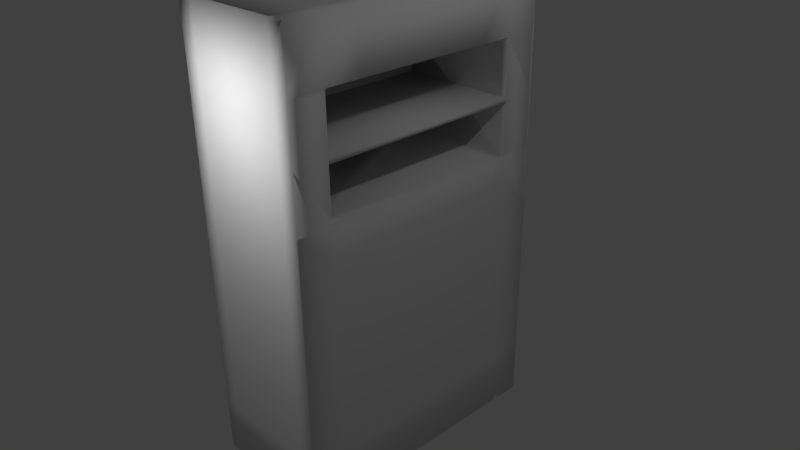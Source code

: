 # Source: cupboard.blend  (saved by Blender 2.70.0; exported with 4.5.12 LTS)
import bpy
from mathutils import Matrix  # noqa: F401  (used for matrix-valued properties, if any)

bpy.ops.wm.read_factory_settings(use_empty=True)
scene = bpy.context.scene
scene.name = 'Scene'

# ---- collections
col_collection_1 = bpy.data.collections.new('Collection 1'); scene.collection.children.link(col_collection_1)

# ---- world
world_world = bpy.data.worlds.new('World'); scene.world = world_world
world_world.color = (0.05088, 0.05088, 0.05088)
world_world.use_sun_shadow = False
world_world.sun_shadow_jitter_overblur = 0.0
world_world.cycles.sampling_method = 'MANUAL'
world_world.cycles.sample_map_resolution = 256

# ---- cameras
cam_camera = bpy.data.cameras.new('Camera')
cam_camera.clip_end = 100.0
cam_camera.lens = 35.0
cam_camera.sensor_width = 32.0
cam_camera.sensor_height = 18.0
cam_camera.ortho_scale = 7.314
cam_camera.dof.focus_distance = 0.0
cam_camera.dof.aperture_fstop = 128.0

# ---- lights
light_point_003 = bpy.data.lights.new('Point.003', 'POINT')
light_point_003.transmission_factor = 0.0
light_point_003.energy = 100.0
light_point_003.shadow_buffer_clip_start = 0.5
light_point_003.shadow_soft_size = 0.1
light_point_003.shadow_maximum_resolution = 0.006
light_point_003.use_absolute_resolution = True
light_point_003.cycles.use_multiple_importance_sampling = False
light_point_002 = bpy.data.lights.new('Point.002', 'POINT')
light_point_002.transmission_factor = 0.0
light_point_002.energy = 100.0
light_point_002.shadow_buffer_clip_start = 0.5
light_point_002.shadow_soft_size = 0.1
light_point_002.shadow_maximum_resolution = 0.006
light_point_002.use_absolute_resolution = True
light_point_002.cycles.use_multiple_importance_sampling = False
light_point_001 = bpy.data.lights.new('Point.001', 'POINT')
light_point_001.transmission_factor = 0.0
light_point_001.energy = 100.0
light_point_001.shadow_buffer_clip_start = 0.5
light_point_001.shadow_soft_size = 0.1
light_point_001.shadow_maximum_resolution = 0.006
light_point_001.use_absolute_resolution = True
light_point_001.cycles.use_multiple_importance_sampling = False
light_point = bpy.data.lights.new('Point', 'POINT')
light_point.transmission_factor = 0.0
light_point.energy = 100.0
light_point.shadow_buffer_clip_start = 0.5
light_point.shadow_soft_size = 0.1
light_point.shadow_maximum_resolution = 0.006
light_point.use_absolute_resolution = True
light_point.cycles.use_multiple_importance_sampling = False
light_lamp = bpy.data.lights.new('Lamp', 'POINT')
light_lamp.transmission_factor = 0.0
light_lamp.cutoff_distance = 30.0
light_lamp.energy = 100.0
light_lamp.shadow_buffer_clip_start = 1.001
light_lamp.shadow_soft_size = 0.1
light_lamp.shadow_maximum_resolution = 0.006
light_lamp.use_absolute_resolution = True
light_lamp.cycles.use_multiple_importance_sampling = False

# ---- meshes
me_cube_001 = bpy.data.meshes.new('Cube.001')
me_cube_001.from_pydata([(-1.0, -2.038, -3.334), (-1.0, 2.038, -3.334), (1.0, 2.038, -3.334), (1.0, -2.038, -3.334), (-1.0, -2.038, 3.334), (-1.0, 2.038, 3.334), (1.0, 2.038, 3.334), (1.0, -2.038, 3.334), (-1.0, -2.038, 0.0), (-1.0, 0.0, 3.334), (-1.0, 2.038, 0.0), (-1.0, 0.0, -3.334), (0.0, 2.038, 3.334), (1.0, 2.038, 0.0), (0.0, 2.038, -3.334), (1.0, 0.0, 3.334), (1.0, -2.038, 0.0), (1.0, 0.0, -3.334), (0.0, -2.038, 3.334), (0.0, -2.038, -3.334), (-1.0, 0.0, 0.0), (0.0, 2.038, 0.0), (1.0, 0.0, 0.0), (0.0, -2.038, 0.0), (0.0, 0.0, -3.334), (0.0, 0.0, 3.334), (-1.0, -2.038, 1.667), (-1.0, 1.019, 3.334), (-1.0, 2.038, -1.667), (-1.0, -1.019, -3.334), (0.5, 2.038, 3.334), (1.0, 2.038, -1.667), (-0.5, 2.038, -3.334), (1.0, -1.019, 3.334), (1.0, -2.038, -1.667), (1.0, 1.019, -3.334), (-0.5, -2.038, 3.334), (0.5, -2.038, -3.334), (-1.0, -2.038, -1.667), (-1.0, -1.019, 3.334), (-1.0, 2.038, 1.667), (-1.0, 1.019, -3.334), (-0.5, 2.038, 3.334), (1.0, 2.038, 1.667), (0.5, 2.038, -3.334), (1.0, 1.019, 3.334), (1.0, -2.038, 1.667), (1.0, -1.019, -3.334), (0.5, -2.038, 3.334), (-0.5, -2.038, -3.334), (-1.0, 0.0, -1.667), (-1.0, 0.0, 1.667), (-1.0, -1.019, 0.0), (-1.0, 1.019, 0.0), (0.0, 2.038, -1.667), (0.0, 2.038, 1.667), (-0.5, 2.038, 0.0), (0.5, 2.038, 0.0), (1.0, 0.0, -1.667), (1.0, 1.019, 0.0), (1.0, -1.019, 0.0), (0.0, -2.038, -1.667), (0.0, -2.038, 1.667), (0.5, -2.038, 0.0), (-0.5, -2.038, 0.0), (0.5, 0.0, -3.334), (-0.5, 0.0, -3.334), (0.0, -1.019, -3.334), (0.0, 1.019, -3.334), (-0.5, 0.0, 3.334), (0.5, 0.0, 3.334), (0.0, -1.019, 3.334), (0.0, 1.019, 3.334), (-1.0, 1.019, -1.667), (0.5, 2.038, -1.667), (1.0, -1.019, -1.667), (-0.5, -2.038, -1.667), (0.5, 1.019, -3.334), (-0.5, 1.019, 3.334), (-1.0, -1.019, -1.667), (-1.0, -1.019, 1.667), (-1.0, 1.019, 1.667), (-0.5, 2.038, -1.667), (-0.5, 2.038, 1.667), (0.5, 2.038, 1.667), (1.0, 1.019, -1.667), (0.5, -2.038, -1.667), (0.5, -2.038, 1.667), (-0.5, -2.038, 1.667), (0.5, -1.019, -3.334), (-0.5, -1.019, -3.334), (-0.5, 1.019, -3.334), (-0.5, -1.019, 3.334), (0.5, -1.019, 3.334), (0.5, 1.019, 3.334), (-1.0, -2.038, 2.501), (-1.0, 1.529, 3.334), (-1.0, 2.038, -2.501), (-1.0, -1.529, -3.334), (0.75, 2.038, 3.334), (1.0, 2.038, -2.501), (-0.75, 2.038, -3.334), (1.0, -1.529, 3.334), (1.0, -2.038, -2.501), (1.0, 1.529, -3.334), (-0.75, -2.038, 3.334), (0.75, -2.038, -3.334), (-1.0, -2.038, -2.501), (-1.0, -1.529, 3.334), (-1.0, 2.038, 2.501), (-1.0, 1.529, -3.334), (-0.75, 2.038, 3.334), (1.0, 2.038, 2.501), (0.75, 2.038, -3.334), (1.0, 1.529, 3.334), (1.0, -2.038, 2.501), (1.0, -1.529, -3.334), (0.75, -2.038, 3.334), (-0.75, -2.038, -3.334), (-1.0, 0.0, -2.501), (-1.0, 0.0, 2.501), (-1.0, -1.529, 0.0), (-1.0, 0.5096, 0.0), (0.0, 2.038, -2.501), (0.0, 2.038, 2.501), (-0.75, 2.038, 0.0), (0.25, 2.038, 0.0), (1.0, 0.0, -2.501), (1.0, 0.0, 2.501), (1.0, 1.529, 0.0), (1.0, -0.5096, 0.0), (0.0, -2.038, -2.501), (0.0, -2.038, 2.501), (0.75, -2.038, 0.0), (-0.25, -2.038, 0.0), (0.75, 0.0, -3.334), (-0.75, 0.0, -3.334), (0.0, -1.529, -3.334), (0.0, 0.5096, -3.334), (-0.75, 0.0, 3.334), (0.75, 0.0, 3.334), (0.0, -1.529, 3.334), (0.0, 0.5096, 3.334), (-1.0, -2.038, 0.8336), (-1.0, 0.5096, 3.334), (-1.0, 2.038, -0.8336), (-1.0, -0.5096, -3.334), (0.25, 2.038, 3.334), (1.0, 2.038, -0.8336), (-0.25, 2.038, -3.334), (1.0, -0.5096, 3.334), (1.0, -2.038, -0.8336), (1.0, 0.5096, -3.334), (-0.25, -2.038, 3.334), (0.25, -2.038, -3.334), (-1.0, -2.038, -0.8336), (-1.0, -0.5096, 3.334), (-1.0, 2.038, 0.8336), (-1.0, 0.5096, -3.334), (-0.25, 2.038, 3.334), (1.0, 2.038, 0.8336), (0.25, 2.038, -3.334), (1.0, 0.5096, 3.334), (1.0, -2.038, 0.8336), (1.0, -0.5096, -3.334), (0.25, -2.038, 3.334), (-0.25, -2.038, -3.334), (-1.0, 0.0, -0.8336), (-1.0, 0.0, 0.8336), (-1.0, -0.5096, 0.0), (-1.0, 1.529, 0.0), (0.0, 2.038, -0.8336), (0.0, 2.038, 0.8336), (-0.25, 2.038, 0.0), (0.75, 2.038, 0.0), (1.0, 0.0, -0.8336), (1.0, 0.0, 0.8336), (1.0, 0.5096, 0.0), (1.0, -1.529, 0.0), (0.0, -2.038, -0.8336), (0.0, -2.038, 0.8336), (0.25, -2.038, 0.0), (-0.75, -2.038, 0.0), (0.25, 0.0, -3.334), (-0.25, 0.0, -3.334), (0.0, -0.5096, -3.334), (0.0, 1.529, -3.334), (-0.25, 0.0, 3.334), (0.25, 0.0, 3.334), (0.0, -0.5096, 3.334), (0.0, 1.529, 3.334), (-1.0, 1.019, -2.501), (-1.0, 1.019, -0.8336), (-1.0, 0.5096, -1.667), (-1.0, 1.529, -1.667), (0.5, 2.038, -2.501), (0.5, 2.038, -0.8336), (0.25, 2.038, -1.667), (0.75, 2.038, -1.667), (1.0, -1.019, -2.501), (1.0, -1.019, -0.8336), (1.0, -0.5096, -1.667), (1.0, -1.529, -1.667), (-0.5, -2.038, -2.501), (-0.5, -2.038, -0.8336), (-0.25, -2.038, -1.667), (-0.75, -2.038, -1.667), (0.75, 1.019, -3.334), (0.25, 1.019, -3.334), (0.5, 0.5096, -3.334), (0.5, 1.529, -3.334), (-0.75, 1.019, 3.334), (-0.25, 1.019, 3.334), (-0.5, 0.5096, 3.334), (-0.5, 1.529, 3.334), (-1.0, -1.019, -2.501), (-1.0, -1.019, -0.8336), (-1.0, -1.529, -1.667), (-1.0, -0.5096, -1.667), (-1.0, -1.019, 0.8336), (-1.0, -1.019, 2.501), (-1.0, -1.529, 1.667), (-1.0, -0.5096, 1.667), (-1.0, 1.019, 0.8336), (-1.0, 1.019, 2.501), (-1.0, 0.5096, 1.667), (-1.0, 1.529, 1.667), (-0.5, 2.038, -2.501), (-0.5, 2.038, -0.8336), (-0.75, 2.038, -1.667), (-0.25, 2.038, -1.667), (-0.5, 2.038, 0.8336), (-0.5, 2.038, 2.501), (-0.75, 2.038, 1.667), (-0.25, 2.038, 1.667), (0.5, 2.038, 0.8336), (0.5, 2.038, 2.501), (0.25, 2.038, 1.667), (0.75, 2.038, 1.667), (1.0, 1.019, -2.501), (1.0, 1.019, -0.8336), (1.0, 1.529, -1.667), (1.0, 0.5096, -1.667), (1.0, 1.019, 0.8336), (1.0, 1.019, 2.501), (1.0, 1.529, 1.667), (1.0, -1.019, 0.8336), (1.0, -1.019, 2.501), (1.0, -1.529, 1.667), (0.5, -2.038, -2.501), (0.5, -2.038, -0.8336), (0.75, -2.038, -1.667), (0.25, -2.038, -1.667), (0.5, -2.038, 0.8336), (0.5, -2.038, 2.501), (0.75, -2.038, 1.667), (0.25, -2.038, 1.667), (-0.5, -2.038, 0.8336), (-0.5, -2.038, 2.501), (-0.25, -2.038, 1.667), (-0.75, -2.038, 1.667), (0.75, -1.019, -3.334), (0.25, -1.019, -3.334), (0.5, -1.529, -3.334), (0.5, -0.5096, -3.334), (-0.25, -1.019, -3.334), (-0.75, -1.019, -3.334), (-0.5, -1.529, -3.334), (-0.5, -0.5096, -3.334), (-0.25, 1.019, -3.334), (-0.75, 1.019, -3.334), (-0.5, 0.5096, -3.334), (-0.5, 1.529, -3.334), (-0.75, -1.019, 3.334), (-0.25, -1.019, 3.334), (-0.5, -1.529, 3.334), (-0.5, -0.5096, 3.334), (0.25, -1.019, 3.334), (0.75, -1.019, 3.334), (0.5, -1.529, 3.334), (0.5, -0.5096, 3.334), (0.25, 1.019, 3.334), (0.75, 1.019, 3.334), (0.5, 0.5096, 3.334), (0.5, 1.529, 3.334), (-1.0, 1.529, -2.501), (0.75, 2.038, -2.501), (1.0, -1.529, -2.501), (-0.75, -2.038, -2.501), (0.75, 1.529, -3.334), (-0.75, 1.529, 3.334), (-1.0, -0.5096, -2.501), (-1.0, -0.5096, 0.8336), (-1.0, 1.529, 0.8336), (-0.25, 2.038, -2.501), (-0.25, 2.038, 0.8336), (0.75, 2.038, 0.8336), (1.0, 0.5096, -2.501), (1.0, 0.5096, 0.8336), (1.0, -1.529, 0.8336), (0.25, -2.038, -2.501), (0.25, -2.038, 0.8336), (-0.75, -2.038, 0.8336), (0.75, -0.5096, -3.334), (-0.25, -0.5096, -3.334), (-0.25, 1.529, -3.334), (-0.75, -0.5096, 3.334), (0.25, -0.5096, 3.334), (0.25, 1.529, 3.334), (-1.0, 0.5096, -2.501), (-1.0, 0.5096, -0.8336), (-1.0, 1.529, -0.8336), (0.25, 2.038, -2.501), (0.25, 2.038, -0.8336), (0.75, 2.038, -0.8336), (1.0, -0.5096, -2.501), (1.0, -0.5096, -0.8336), (1.0, -1.529, -0.8336), (-0.25, -2.038, -2.501), (-0.25, -2.038, -0.8336), (-0.75, -2.038, -0.8336), (0.75, 0.5096, -3.334), (0.25, 0.5096, -3.334), (0.25, 1.529, -3.334), (-0.75, 0.5096, 3.334), (-0.25, 0.5096, 3.334), (-0.25, 1.529, 3.334), (-1.0, -1.529, -2.501), (-1.0, -1.529, -0.8336), (-1.0, -0.5096, -0.8336), (-1.0, -1.529, 0.8336), (-1.0, -1.529, 2.501), (-1.0, -0.5096, 2.501), (-1.0, 0.5096, 0.8336), (-1.0, 0.5096, 2.501), (-1.0, 1.529, 2.501), (-0.75, 2.038, -2.501), (-0.75, 2.038, -0.8336), (-0.25, 2.038, -0.8336), (-0.75, 2.038, 0.8336), (-0.75, 2.038, 2.501), (-0.25, 2.038, 2.501), (0.25, 2.038, 0.8336), (0.25, 2.038, 2.501), (0.75, 2.038, 2.501), (1.0, 1.529, -2.501), (1.0, 1.529, -0.8336), (1.0, 0.5096, -0.8336), (1.0, 1.529, 0.8336), (1.0, 1.529, 2.501), (1.0, 0.5096, 2.501), (1.0, -0.5096, 0.8336), (1.0, -0.5096, 2.501), (1.0, -1.529, 2.501), (0.75, -2.038, -2.501), (0.75, -2.038, -0.8336), (0.25, -2.038, -0.8336), (0.75, -2.038, 0.8336), (0.75, -2.038, 2.501), (0.25, -2.038, 2.501), (-0.25, -2.038, 0.8336), (-0.25, -2.038, 2.501), (-0.75, -2.038, 2.501), (0.75, -1.529, -3.334), (0.25, -1.529, -3.334), (0.25, -0.5096, -3.334), (-0.25, -1.529, -3.334), (-0.75, -1.529, -3.334), (-0.75, -0.5096, -3.334), (-0.25, 0.5096, -3.334), (-0.75, 0.5096, -3.334), (-0.75, 1.529, -3.334), (-0.75, -1.529, 3.334), (-0.25, -1.529, 3.334), (-0.25, -0.5096, 3.334), (0.25, -1.529, 3.334), (0.75, -1.529, 3.334), (0.75, -0.5096, 3.334), (0.25, 0.5096, 3.334), (0.75, 0.5096, 3.334), (0.75, 1.529, 3.334), (-1.0, 1.529, 1.25), (-1.0, 1.529, 2.084), (1.0, 1.529, 1.25), (1.0, 1.529, 2.084), (0.0, 1.529, 0.8336), (0.0, 1.529, 2.501), (-1.0, 1.529, 1.459), (-1.0, 1.529, 1.876), (1.0, 1.529, 1.459), (1.0, 1.529, 1.876), (0.5, 1.529, 0.8336), (0.5, 1.529, 2.501), (-1.0, 1.529, 1.042), (-1.0, 1.529, 2.292), (1.0, 1.529, 1.042), (1.0, 1.529, 2.292), (-0.5, 1.529, 0.8336), (-0.5, 1.529, 2.501), (-1.0, 1.529, 1.563), (1.0, -1.529, 1.25), (-1.0, -1.529, 1.25), (-1.0, -1.529, 2.084), (-1.0, 1.529, 1.771), (1.0, 1.529, 1.563), (1.0, 1.529, 1.771), (1.0, -1.529, 2.084), (0.75, 1.529, 0.8336), (0.75, 1.529, 2.501), (0.0, -1.529, 2.501), (0.0, -1.529, 0.8336), (-1.0, 1.529, 0.9378), (-1.0, 1.529, 2.397), (1.0, 1.529, 0.9378), (1.0, 1.529, 2.397), (-0.75, 1.529, 0.8336), (-0.75, 1.529, 2.501), (-1.0, 1.529, 1.355), (-1.0, 1.529, 1.98), (1.0, 1.529, 1.355), (1.0, 1.529, 1.98), (0.25, 1.529, 0.8336), (0.25, 1.529, 2.501), (-1.0, 1.529, 1.146), (-1.0, 1.529, 2.188), (1.0, 1.529, 1.146), (1.0, 1.529, 2.188), (-0.25, 1.529, 0.8336), (-0.25, 1.529, 2.501), (-1.0, 1.529, 1.615), (1.0, -1.529, 1.459), (-1.0, -1.529, 1.459), (-1.0, -1.529, 1.876), (-1.0, 1.529, 1.719), (1.0, 1.529, 1.615), (1.0, 1.529, 1.719), (1.0, -1.529, 1.876), (0.875, 1.529, 0.8336), (0.875, 1.529, 2.501), (0.5, -1.529, 2.501), (-0.5, -1.529, 0.8336), (-1.0, 1.529, 0.8857), (-1.0, 1.529, 2.449), (1.0, 1.529, 0.8857), (1.0, 1.529, 2.449), (-0.875, 1.529, 0.8336), (-0.875, 1.529, 2.501), (-1.0, 1.529, 1.303), (-1.0, 1.529, 2.032), (1.0, 1.529, 1.303), (1.0, 1.529, 2.032), (0.125, 1.529, 0.8336), (0.125, 1.529, 2.501), (-1.0, 1.529, 1.198), (-1.0, 1.529, 2.136), (1.0, 1.529, 1.198), (1.0, 1.529, 2.136), (-0.125, 1.529, 0.8336), (-0.125, 1.529, 2.501), (-1.0, 1.529, 1.511), (1.0, -1.529, 1.042), (-1.0, -1.529, 1.042), (-1.0, -1.529, 2.292), (-1.0, 1.529, 1.824), (1.0, 1.529, 1.511), (1.0, 1.529, 1.824), (1.0, -1.529, 2.292), (0.625, 1.529, 0.8336), (0.625, 1.529, 2.501), (-0.5, -1.529, 2.501), (0.5, -1.529, 0.8336), (-1.0, 1.529, 0.9899), (-1.0, 1.529, 2.345), (1.0, 1.529, 0.9899), (1.0, 1.529, 2.345), (-0.625, 1.529, 0.8336), (-0.625, 1.529, 2.501), (-1.0, 1.529, 1.407), (-1.0, 1.529, 1.928), (1.0, 1.529, 1.407), (1.0, 1.529, 1.928), (0.375, 1.529, 0.8336), (0.375, 1.529, 2.501), (-1.0, 1.529, 1.094), (-1.0, 1.529, 2.24), (1.0, 1.529, 1.094), (1.0, 1.529, 2.24), (-0.375, 1.529, 0.8336), (-0.375, 1.529, 2.501), (-1.0, 1.529, 1.641), (1.0, -1.529, 1.563), (-1.0, -1.529, 1.563), (-1.0, -1.529, 1.771), (-1.0, 1.529, 1.693), (1.0, 1.529, 1.641), (1.0, 1.529, 1.693), (1.0, -1.529, 1.771), (0.9375, 1.529, 0.8336), (0.9375, 1.529, 2.501), (0.75, -1.529, 2.501), (-0.75, -1.529, 0.8336), (-1.0, 1.529, 0.8597), (-1.0, 1.529, 2.475), (1.0, 1.529, 0.8597), (1.0, 1.529, 2.475), (-0.9375, 1.529, 0.8336), (-0.9375, 1.529, 2.501), (-1.0, 1.529, 1.276), (-1.0, 1.529, 2.058), (1.0, 1.529, 1.276), (1.0, 1.529, 2.058), (0.0625, 1.529, 0.8336), (0.0625, 1.529, 2.501), (-1.0, 1.529, 1.224), (-1.0, 1.529, 2.11), (1.0, 1.529, 1.224), (1.0, 1.529, 2.11), (-0.0625, 1.529, 0.8336), (-0.0625, 1.529, 2.501), (-1.0, 1.529, 1.485), (1.0, -1.529, 0.9378), (-1.0, -1.529, 0.9378), (-1.0, -1.529, 2.397), (-1.0, 1.529, 1.85), (1.0, 1.529, 1.485), (1.0, 1.529, 1.85), (1.0, -1.529, 2.397), (0.5625, 1.529, 0.8336), (0.5625, 1.529, 2.501), (-0.75, -1.529, 2.501), (0.75, -1.529, 0.8336), (-1.0, 1.529, 1.016), (-1.0, 1.529, 2.319), (1.0, 1.529, 1.016), (1.0, 1.529, 2.319), (-0.5625, 1.529, 0.8336), (-0.5625, 1.529, 2.501), (-1.0, 1.529, 1.433), (-1.0, 1.529, 1.902), (1.0, 1.529, 1.433), (1.0, 1.529, 1.902), (0.4375, 1.529, 0.8336), (0.4375, 1.529, 2.501), (-1.0, 1.529, 1.068), (-1.0, 1.529, 2.266), (1.0, 1.529, 1.068), (1.0, 1.529, 2.266), (-0.4375, 1.529, 0.8336), (-0.4375, 1.529, 2.501), (-1.0, 1.529, 1.589), (1.0, -1.529, 1.355), (-1.0, -1.529, 1.355), (-1.0, -1.529, 1.98), (-1.0, 1.529, 1.745), (1.0, 1.529, 1.589), (1.0, 1.529, 1.745), (1.0, -1.529, 1.98), (0.8125, 1.529, 0.8336), (0.8125, 1.529, 2.501), (0.25, -1.529, 2.501), (-0.25, -1.529, 0.8336), (-1.0, 1.529, 0.9118), (-1.0, 1.529, 2.423), (1.0, 1.529, 0.9118), (1.0, 1.529, 2.423), (-0.8125, 1.529, 0.8336), (-0.8125, 1.529, 2.501), (-1.0, 1.529, 1.329), (-1.0, 1.529, 2.006), (1.0, 1.529, 1.329), (1.0, 1.529, 2.006), (0.1875, 1.529, 0.8336), (0.1875, 1.529, 2.501), (-1.0, 1.529, 1.172), (-1.0, 1.529, 2.162), (1.0, 1.529, 1.172), (1.0, 1.529, 2.162), (-0.1875, 1.529, 0.8336), (-0.1875, 1.529, 2.501), (-1.0, 1.529, 1.537), (1.0, -1.529, 1.146), (-1.0, -1.529, 1.146), (-1.0, -1.529, 2.188), (-1.0, 1.529, 1.797), (1.0, 1.529, 1.537), (1.0, 1.529, 1.797), (1.0, -1.529, 2.188), (0.6875, 1.529, 0.8336), (0.6875, 1.529, 2.501), (-0.25, -1.529, 2.501), (0.25, -1.529, 0.8336), (-1.0, 1.529, 0.9639), (-1.0, 1.529, 2.371), (1.0, 1.529, 0.9639), (1.0, 1.529, 2.371), (-0.6875, 1.529, 0.8336), (-0.6875, 1.529, 2.501), (-1.0, 1.529, 1.381), (-1.0, 1.529, 1.954), (1.0, 1.529, 1.381), (1.0, 1.529, 1.954), (0.3125, 1.529, 0.8336), (0.3125, 1.529, 2.501), (-1.0, 1.529, 1.12), (-1.0, 1.529, 2.214), (1.0, 1.529, 1.12), (1.0, 1.529, 2.214), (-0.3125, 1.529, 0.8336), (-0.3125, 1.529, 2.501), (-0.7524, -1.529, 1.615), (-0.7524, 1.523, 1.615), (1.001, 1.523, 1.615), (1.008, -1.52, 1.615), (-0.7524, -1.53, 1.683), (-0.8129, 1.523, 1.683), (1.002, 1.523, 1.683), (1.007, -1.52, 1.683), (1.0, -0.2548, 0.0), (1.0, 0.0, 0.4168), (1.0, 0.2548, 0.0), (1.0, 1.019, 0.4168), (1.0, -1.019, 0.4168), (1.0, 1.274, 0.0), (1.0, -0.7643, 0.0), (1.0, 0.7643, 0.0), (1.0, -1.274, 0.0), (1.0, 0.5096, 0.4168), (1.0, 0.7643, 0.8336), (1.0, 0.2548, 0.8336), (1.0, -1.529, 0.4168), (1.0, -1.274, 0.8336), (1.0, 1.529, 0.4168), (1.0, 1.274, 0.8336), (1.0, -0.5096, 0.4168), (1.0, -0.2548, 0.8336), (1.0, -0.7643, 0.8336), (-0.7524, -0.003, 1.615), (0.1243, 1.523, 1.615), (1.004, 0.001763, 1.615), (0.1277, -1.524, 1.615), (1.0, 0.2548, 0.4168), (1.0, 1.274, 0.4168), (1.0, -0.7643, 0.4168), (1.0, 0.7643, 0.4168), (1.0, -1.274, 0.4168), (1.0, -0.2548, 0.4168), (0.126, -0.0006185, 1.615)], [], [(285, 97, 1, 110), (286, 100, 2, 113), (287, 103, 3, 116), (288, 107, 0, 118), (289, 113, 2, 104), (290, 111, 5, 96), (291, 119, 11, 146), (292, 168, 20, 169), (293, 157, 10, 170), (294, 123, 14, 149), (295, 172, 21, 173), (296, 160, 13, 174), (297, 127, 17, 152), (640, 618, 22, 619), (299, 163, 16, 178, 629), (300, 131, 19, 154), (301, 180, 23, 181), (302, 143, 8, 182), (303, 135, 17, 164), (304, 184, 24, 185), (305, 149, 14, 186), (306, 139, 9, 156), (307, 188, 25, 189), (308, 147, 12, 190), (309, 191, 41, 158), (310, 192, 73, 193), (311, 145, 28, 194), (312, 195, 44, 161), (313, 196, 74, 197), (314, 148, 31, 198), (315, 199, 47, 164), (316, 200, 75, 201), (317, 151, 34, 202), (318, 203, 49, 166), (319, 204, 76, 205), (320, 155, 38, 206), (321, 207, 35, 152), (322, 208, 77, 209), (323, 161, 44, 210), (324, 211, 27, 144), (325, 212, 78, 213), (326, 159, 42, 214), (327, 215, 29, 98), (328, 216, 79, 217), (329, 167, 50, 218), (330, 219, 52, 121), (331, 220, 80, 221, 492, 432, 552, 402, 582, 462, 522), (332, 120, 51, 222), (333, 223, 53, 122), (334, 224, 81, 225), (335, 109, 40, 226, 493, 433, 553, 403, 583, 463, 523, 388, 538, 478, 598, 418, 568, 448, 508, 382, 514, 454, 574, 424, 604, 484, 544, 394, 532, 472, 592, 412, 562, 442, 502), (336, 227, 32, 101), (337, 228, 82, 229), (338, 171, 54, 230), (339, 231, 56, 125), (340, 232, 83, 233), (341, 124, 55, 234), (342, 235, 57, 126), (343, 236, 84, 237), (344, 112, 43, 238), (345, 239, 35, 104), (346, 240, 85, 241), (347, 175, 58, 242), (641, 620, 59, 622), (642, 621, 60, 623), (353, 115, 46, 248, 496, 436, 556, 406, 586, 466, 526), (354, 249, 37, 106), (355, 250, 86, 251), (356, 179, 61, 252), (357, 253, 63, 133), (358, 254, 87, 255), (359, 132, 62, 256), (360, 257, 64, 134), (361, 258, 88, 259), (362, 95, 26, 260), (363, 261, 47, 116), (364, 262, 89, 263), (365, 183, 65, 264), (366, 265, 67, 137), (367, 266, 90, 267), (368, 136, 66, 268), (369, 269, 68, 138), (370, 270, 91, 271), (371, 101, 32, 272), (372, 273, 39, 108), (373, 274, 92, 275), (374, 187, 69, 276), (375, 277, 71, 141), (376, 278, 93, 279), (377, 140, 70, 280), (378, 281, 72, 142), (379, 282, 94, 283), (380, 99, 30, 284), (191, 285, 110, 41), (73, 194, 285, 191), (194, 28, 97, 285), (195, 286, 113, 44), (74, 198, 286, 195), (198, 31, 100, 286), (199, 287, 116, 47), (75, 202, 287, 199), (202, 34, 103, 287), (203, 288, 118, 49), (76, 206, 288, 203), (206, 38, 107, 288), (207, 289, 104, 35), (77, 210, 289, 207), (210, 44, 113, 289), (211, 290, 96, 27), (78, 214, 290, 211), (214, 42, 111, 290), (215, 291, 146, 29), (79, 218, 291, 215), (218, 50, 119, 291), (219, 292, 169, 52), (80, 222, 292, 219), (222, 51, 168, 292), (223, 293, 170, 53), (81, 226, 489, 429, 549, 399, 579, 459, 519, 387, 537, 477, 597, 417, 567, 447, 507, 381, 513, 453, 573, 423, 603, 483, 543, 393, 531, 471, 591, 411, 561, 441, 501, 293, 223), (226, 40, 157, 293, 501, 441, 561, 411, 591, 471, 531, 393, 543, 483, 603, 423, 573, 453, 513, 381, 507, 447, 567, 417, 597, 477, 537, 387, 519, 459, 579, 399, 549, 429, 489), (227, 294, 149, 32), (82, 230, 294, 227), (230, 54, 123, 294), (231, 295, 173, 56), (83, 234, 295, 231), (234, 55, 172, 295), (235, 296, 174, 57), (84, 238, 296, 235), (238, 43, 160, 296), (239, 297, 152, 35), (85, 242, 297, 239), (242, 58, 127, 297), (643, 626, 177, 624), (644, 629, 178, 625), (248, 46, 163, 299, 520, 460, 580, 400, 550, 430, 490), (249, 300, 154, 37), (86, 252, 300, 249), (252, 61, 131, 300), (253, 301, 181, 63), (87, 256, 301, 253), (256, 62, 180, 301), (257, 302, 182, 64), (88, 260, 302, 257), (260, 26, 143, 302), (261, 303, 164, 47), (89, 264, 303, 261), (264, 65, 135, 303), (265, 304, 185, 67), (90, 268, 304, 265), (268, 66, 184, 304), (269, 305, 186, 68), (91, 272, 305, 269), (272, 32, 149, 305), (273, 306, 156, 39), (92, 276, 306, 273), (276, 69, 139, 306), (277, 307, 189, 71), (93, 280, 307, 277), (280, 70, 188, 307), (281, 308, 190, 72), (94, 284, 308, 281), (284, 30, 147, 308), (119, 309, 158, 11), (50, 193, 309, 119), (193, 73, 191, 309), (167, 310, 193, 50), (20, 122, 310, 167), (122, 53, 192, 310), (192, 311, 194, 73), (53, 170, 311, 192), (170, 10, 145, 311), (123, 312, 161, 14), (54, 197, 312, 123), (197, 74, 195, 312), (171, 313, 197, 54), (21, 126, 313, 171), (126, 57, 196, 313), (196, 314, 198, 74), (57, 174, 314, 196), (174, 13, 148, 314), (127, 315, 164, 17), (58, 201, 315, 127), (201, 75, 199, 315), (175, 316, 201, 58), (22, 617, 130, 316, 175), (130, 623, 60, 200, 316), (200, 317, 202, 75), (60, 625, 178, 317, 200), (178, 16, 151, 317), (131, 318, 166, 19), (61, 205, 318, 131), (205, 76, 203, 318), (179, 319, 205, 61), (23, 134, 319, 179), (134, 64, 204, 319), (204, 320, 206, 76), (64, 182, 320, 204), (182, 8, 155, 320), (135, 321, 152, 17), (65, 209, 321, 135), (209, 77, 207, 321), (183, 322, 209, 65), (24, 138, 322, 183), (138, 68, 208, 322), (208, 323, 210, 77), (68, 186, 323, 208), (186, 14, 161, 323), (139, 324, 144, 9), (69, 213, 324, 139), (213, 78, 211, 324), (187, 325, 213, 69), (25, 142, 325, 187), (142, 72, 212, 325), (212, 326, 214, 78), (72, 190, 326, 212), (190, 12, 159, 326), (107, 327, 98, 0), (38, 217, 327, 107), (217, 79, 215, 327), (155, 328, 217, 38), (8, 121, 328, 155), (121, 52, 216, 328), (216, 329, 218, 79), (52, 169, 329, 216), (169, 20, 167, 329), (143, 330, 121, 8), (26, 221, 491, 431, 551, 401, 581, 461, 521, 330, 143), (221, 80, 219, 330, 521, 461, 581, 401, 551, 431, 491), (95, 331, 522, 462, 582, 402, 552, 432, 492, 221, 26), (4, 108, 331, 95), (108, 39, 220, 331), (220, 332, 222, 80), (39, 156, 332, 220), (156, 9, 120, 332), (168, 333, 122, 20), (51, 225, 333, 168), (225, 81, 223, 333), (120, 334, 225, 51), (9, 144, 334, 120), (144, 27, 224, 334), (224, 335, 502, 442, 562, 412, 592, 472, 532, 394, 544, 484, 604, 424, 574, 454, 514, 382, 508, 448, 568, 418, 598, 478, 538, 388, 523, 463, 583, 403, 553, 433, 493, 226, 81), (27, 96, 335, 224), (96, 5, 109, 335), (97, 336, 101, 1), (28, 229, 336, 97), (229, 82, 227, 336), (145, 337, 229, 28), (10, 125, 337, 145), (125, 56, 228, 337), (228, 338, 230, 82), (56, 173, 338, 228), (173, 21, 171, 338), (157, 339, 125, 10), (40, 233, 339, 157), (233, 83, 231, 339), (109, 340, 233, 40), (5, 111, 340, 109), (111, 42, 232, 340), (232, 341, 234, 83), (42, 159, 341, 232), (159, 12, 124, 341), (172, 342, 126, 21), (55, 237, 342, 172), (237, 84, 235, 342), (124, 343, 237, 55), (12, 147, 343, 124), (147, 30, 236, 343), (236, 344, 238, 84), (30, 99, 344, 236), (99, 6, 112, 344), (100, 345, 104, 2), (31, 241, 345, 100), (241, 85, 239, 345), (148, 346, 241, 31), (13, 129, 346, 148), (129, 622, 59, 240, 346), (240, 347, 242, 85), (59, 624, 177, 347, 240), (177, 619, 22, 175, 347), (160, 348, 631, 129, 13), (43, 245, 494, 434, 554, 404, 584, 464, 524, 389, 539, 479, 599, 419, 569, 449, 509, 383, 515, 455, 575, 425, 605, 485, 545, 395, 533, 473, 593, 413, 563, 443, 503, 348, 160), (112, 349, 504, 444, 564, 414, 594, 474, 534, 396, 546, 486, 606, 426, 576, 456, 516, 384, 510, 450, 570, 420, 600, 480, 540, 390, 525, 465, 585, 405, 555, 435, 495, 245, 43), (6, 114, 349, 112), (114, 45, 244, 349), (45, 162, 350, 244), (162, 15, 128, 350), (645, 633, 130, 617), (15, 150, 352, 128), (150, 33, 247, 352), (33, 102, 353, 247), (102, 7, 115, 353), (103, 354, 106, 3), (34, 251, 354, 103), (251, 86, 249, 354), (151, 355, 251, 34), (16, 133, 355, 151), (133, 63, 250, 355), (250, 356, 252, 86), (63, 181, 356, 250), (181, 23, 179, 356), (163, 357, 133, 16), (46, 255, 357, 163), (255, 87, 253, 357), (115, 358, 255, 46), (7, 117, 358, 115), (117, 48, 254, 358), (254, 359, 256, 87), (48, 165, 359, 254), (165, 18, 132, 359), (180, 360, 134, 23), (62, 259, 360, 180), (259, 88, 257, 360), (132, 361, 259, 62), (18, 153, 361, 132), (153, 36, 258, 361), (258, 362, 260, 88), (36, 105, 362, 258), (105, 4, 95, 362), (106, 363, 116, 3), (37, 263, 363, 106), (263, 89, 261, 363), (154, 364, 263, 37), (19, 137, 364, 154), (137, 67, 262, 364), (262, 365, 264, 89), (67, 185, 365, 262), (185, 24, 183, 365), (166, 366, 137, 19), (49, 267, 366, 166), (267, 90, 265, 366), (118, 367, 267, 49), (0, 98, 367, 118), (98, 29, 266, 367), (266, 368, 268, 90), (29, 146, 368, 266), (146, 11, 136, 368), (184, 369, 138, 24), (66, 271, 369, 184), (271, 91, 269, 369), (136, 370, 271, 66), (11, 158, 370, 136), (158, 41, 270, 370), (270, 371, 272, 91), (41, 110, 371, 270), (110, 1, 101, 371), (105, 372, 108, 4), (36, 275, 372, 105), (275, 92, 273, 372), (153, 373, 275, 36), (18, 141, 373, 153), (141, 71, 274, 373), (274, 374, 276, 92), (71, 189, 374, 274), (189, 25, 187, 374), (165, 375, 141, 18), (48, 279, 375, 165), (279, 93, 277, 375), (117, 376, 279, 48), (7, 102, 376, 117), (102, 33, 278, 376), (278, 377, 280, 93), (33, 150, 377, 278), (150, 15, 140, 377), (188, 378, 142, 25), (70, 283, 378, 188), (283, 94, 281, 378), (140, 379, 283, 70), (15, 162, 379, 140), (162, 45, 282, 379), (282, 380, 284, 94), (45, 114, 380, 282), (114, 6, 99, 380), (293, 505, 445, 565, 415, 595, 475, 535, 397, 547, 487, 607, 427, 577, 457, 517, 385, 511, 451, 571, 421, 601, 481, 541, 391, 527, 467, 587, 407, 557, 437, 497, 348, 503, 443, 563, 413, 593, 473, 533, 395, 545, 485, 605, 425, 575, 455, 515, 383, 509, 449, 569, 419, 599, 479, 539, 389, 524, 464, 584, 404, 554, 434, 494, 245, 495, 435, 555, 405, 585, 465, 525, 390, 540, 480, 600, 420, 570, 450, 510, 384, 516, 456, 576, 426, 606, 486, 546, 396, 534, 474, 594, 414, 564, 444, 504, 349, 498, 438, 558, 408, 588, 468, 528, 392, 542, 482, 602, 422, 572, 452, 512, 386, 518, 458, 578, 428, 608, 488, 548, 398, 536, 476, 596, 416, 566, 446, 506, 335, 502, 442, 562, 412, 592, 472, 532, 394, 544, 484, 604, 424, 574, 454, 514, 382, 508, 448, 568, 418, 598, 478, 538, 388, 523, 463, 583, 403, 553, 433, 493, 226, 489, 429, 549, 399, 579, 459, 519, 387, 537, 477, 597, 417, 567, 447, 507, 381, 513, 453, 573, 423, 603, 483, 543, 393, 531, 471, 591, 411, 561, 441, 501), (220, 332, 120, 334, 224, 335, 506, 446, 566, 416, 596, 476, 536, 398, 548, 488, 608, 428, 578, 458, 518, 386, 512, 452, 572, 422, 602, 482, 542, 392, 528, 468, 588, 408, 558, 438, 498, 349, 244, 350, 128, 352, 247, 353, 499, 439, 559, 409, 589, 469, 529, 331), (299, 530, 470, 590, 410, 560, 440, 500, 330, 521, 461, 581, 401, 551, 431, 491, 221, 492, 432, 552, 402, 582, 462, 522, 331, 529, 469, 589, 409, 559, 439, 499, 353, 526, 466, 586, 406, 556, 436, 496, 248, 490, 430, 550, 400, 580, 460, 520), (168, 292, 219, 330, 500, 440, 560, 410, 590, 470, 530, 299, 630, 246, 635, 351, 634, 176, 628, 298, 627, 243, 632, 348, 497, 437, 557, 407, 587, 467, 527, 391, 541, 481, 601, 421, 571, 451, 511, 385, 517, 457, 577, 427, 607, 487, 547, 397, 535, 475, 595, 415, 565, 445, 505, 293, 223, 333), (565, 566, 529, 500), (614, 615, 611, 637, 610), (613, 614, 610, 636, 609), (615, 616, 612, 638, 611), (616, 613, 609, 639, 612), (646, 637, 611, 638), (616, 615, 614, 613), (626, 640, 619, 177), (298, 628, 640, 626), (628, 176, 618, 640), (631, 641, 622, 129), (348, 632, 641, 631), (632, 243, 620, 641), (633, 642, 623, 130), (351, 635, 642, 633), (635, 246, 621, 642), (620, 643, 624, 59), (243, 627, 643, 620), (627, 298, 626, 643), (621, 644, 625, 60), (246, 630, 644, 621), (630, 299, 629, 644), (618, 645, 617, 22), (176, 634, 645, 618), (634, 351, 633, 645), (639, 646, 638, 612), (609, 636, 646, 639), (636, 610, 637, 646)])
me_cube_001.polygons.foreach_set('use_smooth', [True] * 404)
_uv = me_cube_001.uv_layers.new(name='UVMap')
_uv.uv.foreach_set('vector', [0.8021, 0.5051, 0.9907, 0.5056, 0.9895, 1.006, 0.8008, 1.006, 0.3346, 0.5049, 0.2408, 0.5049, 0.2411, 1.002, 0.3348, 1.002, 0.6976, 0.5074, 0.6974, 0.295, 0.8125, 0.2946, 0.8127, 0.507, 0.3327, 0.5045, 0.2384, 0.5047, 0.2387, 0.9882, 0.333, 0.988, 0.8989, 0.8713, 0.9926, 0.8713, 0.9926, 0.9958, 0.8989, 0.9958, 0.8988, 0.2483, 0.8988, -0.003349, 0.9931, -0.003348, 0.9931, 0.2483, 0.4309, 0.4959, 0.2456, 0.4966, 0.2477, 0.993, 0.4329, 0.9923, 0.4243, 0.4999, 0.2331, 0.4999, 0.2331, 0.9896, 0.4243, 0.9896, 0.8041, 0.4999, 0.9926, 0.4999, 0.9926, 0.9874, 0.8041, 0.9874, 0.7095, 0.5047, 0.6158, 0.5047, 0.616, 1.001, 0.7097, 1.001, 0.5224, 0.4926, 0.6172, 0.4926, 0.6172, 0.9926, 0.5224, 0.9926, 0.9014, 0.4926, 0.9961, 0.4926, 0.9961, 0.9926, 0.9014, 0.9926, 0.07988, 0.2004, 0.006168, 0.2004, 0.006168, 0.0005977, 0.07988, 0.0005975, 0.04302, 0.8995, 0.006168, 0.8995, 0.006168, 0.7996, 0.04302, 0.7996, 0.2372, 0.509, 0.237, 0.2966, 0.3521, 0.2962, 0.3523, 0.5086, 0.2947, 0.5088, 0.7098, 0.5037, 0.6155, 0.5039, 0.6159, 0.9874, 0.7102, 0.9872, 0.7093, 0.5141, 0.6144, 0.5144, 0.6149, 1.017, 0.7099, 1.016, 0.3296, 0.5153, 0.2346, 0.5157, 0.2352, 1.018, 0.3301, 1.018, 0.5239, 0.8713, 0.6176, 0.8713, 0.6176, 0.9958, 0.5239, 0.9958, 0.5239, 0.3734, 0.6176, 0.3734, 0.6176, 0.4979, 0.5239, 0.4979, 0.8989, 0.3734, 0.9926, 0.3734, 0.9926, 0.4979, 0.8989, 0.4979, 0.3279, 0.7435, 0.3284, 0.991, 0.2328, 0.9912, 0.2323, 0.7436, 0.7106, 0.7428, 0.7111, 0.9903, 0.6155, 0.9905, 0.615, 0.7429, 0.5217, 0.2483, 0.5217, -0.003353, 0.616, -0.003352, 0.616, 0.2483, 0.4247, 0.5043, 0.6134, 0.5047, 0.6121, 1.005, 0.4235, 1.005, 0.4273, 0.4967, 0.6177, 0.4961, 0.6172, 0.0005385, 0.4268, 0.001116, 0.8081, 0.4955, 0.9986, 0.495, 0.998, -0.0006174, 0.8076, -3.916e-05, 0.522, 0.5048, 0.4283, 0.5048, 0.4286, 1.002, 0.5223, 1.001, 0.5189, 0.4947, 0.4247, 0.4941, 0.4216, -0.0181, 0.5158, -0.01754, 0.3306, 0.4936, 0.2365, 0.493, 0.2333, -0.01923, 0.3275, -0.01867, 0.1528, 0.2, 0.07711, 0.2, 0.07711, 6.068e-05, 0.1528, 6.068e-05, 0.1528, 0.6, 0.07711, 0.6, 0.07711, 0.4, 0.1528, 0.4, 0.4674, 0.5082, 0.4672, 0.2958, 0.5823, 0.2954, 0.5825, 0.5078, 0.5213, 0.5041, 0.427, 0.5043, 0.4273, 0.9878, 0.5216, 0.9876, 0.5178, 0.5002, 0.4222, 0.5002, 0.4222, 0.01127, 0.5178, 0.01127, 0.3267, 0.5002, 0.2311, 0.5002, 0.2311, 0.01127, 0.3267, 0.01127, 0.7114, 0.8713, 0.8051, 0.8713, 0.8051, 0.9958, 0.7114, 0.9958, 0.7114, 0.6223, 0.8051, 0.6223, 0.8051, 0.7468, 0.7114, 0.7468, 0.8989, 0.6223, 0.9926, 0.6223, 0.9926, 0.7468, 0.8989, 0.7468, 0.8988, 0.7517, 0.8988, 0.5, 0.9931, 0.5, 0.9931, 0.7517, 0.7103, 0.7517, 0.7103, 0.5, 0.8045, 0.5, 0.8045, 0.7517, 0.7103, 0.2483, 0.7103, -0.003351, 0.8045, -0.00335, 0.8045, 0.2483, 0.8013, 0.4946, 0.6161, 0.4953, 0.6182, 0.9916, 0.8034, 0.991, 0.8103, 0.499, 0.6199, 0.499, 0.6199, 0.004844, 0.8103, 0.004844, 0.4295, 0.499, 0.2391, 0.499, 0.2391, 0.004844, 0.4295, 0.004844, 0.8068, 0.4999, 0.6155, 0.4999, 0.6155, 0.9896, 0.8068, 0.9896, 0.8096, 0.4962, 0.6183, 0.4962, 0.6183, 0.001324, 0.8096, 0.001328, 0.8096, 0.06319, 0.8096, 0.125, 0.8096, 0.1869, 0.8096, 0.2488, 0.8096, 0.3106, 0.8096, 0.3725, 0.8096, 0.4344, 0.427, 0.4962, 0.2357, 0.4962, 0.2357, 0.001318, 0.427, 0.001321, 0.427, 0.4999, 0.6155, 0.4999, 0.6155, 0.9874, 0.427, 0.9874, 0.4261, 0.4999, 0.6155, 0.4999, 0.6155, 0.007395, 0.4261, 0.007394, 0.8049, 0.4999, 0.9943, 0.4999, 0.9943, 0.007396, 0.8049, 0.007396, 0.8049, 0.02279, 0.8049, 0.03818, 0.8049, 0.05357, 0.8049, 0.06896, 0.8049, 0.08435, 0.8049, 0.09974, 0.8049, 0.1151, 0.8049, 0.1305, 0.8049, 0.1459, 0.8049, 0.1613, 0.8049, 0.1767, 0.8049, 0.1921, 0.8049, 0.2075, 0.8049, 0.2229, 0.8049, 0.2383, 0.8049, 0.2537, 0.8049, 0.269, 0.8049, 0.2844, 0.8049, 0.2998, 0.8049, 0.3152, 0.8049, 0.3306, 0.8049, 0.346, 0.8049, 0.3614, 0.8049, 0.3768, 0.8049, 0.3922, 0.8049, 0.4076, 0.8049, 0.423, 0.8049, 0.4384, 0.8049, 0.4537, 0.8049, 0.4691, 0.8049, 0.4845, 0.8969, 0.5046, 0.8032, 0.5047, 0.8035, 1.001, 0.8972, 1.001, 0.8954, 0.497, 0.8013, 0.4964, 0.7982, -0.01585, 0.8923, -0.01529, 0.7072, 0.4958, 0.613, 0.4953, 0.6099, -0.01698, 0.704, -0.01642, 0.333, 0.4926, 0.4277, 0.4926, 0.4277, 0.9926, 0.333, 0.9926, 0.3337, 0.5021, 0.4282, 0.5021, 0.4282, 0.007482, 0.3337, 0.007481, 0.5227, 0.5021, 0.6172, 0.5021, 0.6172, 0.007484, 0.5227, 0.007483, 0.7119, 0.4926, 0.8067, 0.4926, 0.8067, 0.9926, 0.7119, 0.9926, 0.7117, 0.5021, 0.8062, 0.5021, 0.8062, 0.007487, 0.7117, 0.007486, 0.9006, 0.5021, 0.9951, 0.5021, 0.9951, 0.00749, 0.9006, 0.007489, 0.2273, 0.2004, 0.1536, 0.2004, 0.1536, 0.0005971, 0.2273, 0.0005968, 0.2273, 0.5999, 0.1536, 0.5999, 0.1536, 0.4001, 0.2273, 0.4001, 0.07988, 0.5999, 0.006168, 0.5999, 0.006168, 0.4001, 0.07988, 0.4001, 0.1904, 0.8995, 0.1536, 0.8995, 0.1536, 0.7996, 0.1904, 0.7996, 0.1149, 0.9, 0.07711, 0.9, 0.07711, 0.8, 0.1149, 0.8, 0.6665, 0.3349, 0.6664, 0.6889, 0.4745, 0.6886, 0.4747, 0.3347, 0.4987, 0.3347, 0.5227, 0.3347, 0.5466, 0.3348, 0.5706, 0.3348, 0.5946, 0.3348, 0.6186, 0.3349, 0.6426, 0.3349, 0.8984, 0.5034, 0.8041, 0.5036, 0.8045, 0.987, 0.8987, 0.9868, 0.9, 0.5002, 0.8045, 0.5002, 0.8045, 0.01127, 0.9, 0.01127, 0.7089, 0.5002, 0.6134, 0.5002, 0.6134, 0.01127, 0.7089, 0.01127, 0.8992, 0.5134, 0.8043, 0.5137, 0.8048, 1.016, 0.8998, 1.016, 0.8984, 0.4999, 0.8044, 0.4999, 0.8044, 0.008312, 0.8984, 0.008312, 0.7104, 0.4999, 0.6165, 0.4999, 0.6165, 0.008311, 0.7104, 0.008311, 0.5194, 0.5147, 0.4245, 0.515, 0.425, 1.017, 0.52, 1.017, 0.5225, 0.4999, 0.4285, 0.4999, 0.4285, 0.00831, 0.5225, 0.008311, 0.3345, 0.4999, 0.2405, 0.4999, 0.2405, 0.008309, 0.3345, 0.00831, 0.3364, 0.8713, 0.4302, 0.8713, 0.4302, 0.9958, 0.3364, 0.9958, 0.3364, 0.6223, 0.4302, 0.6223, 0.4302, 0.7468, 0.3364, 0.7468, 0.5239, 0.6223, 0.6176, 0.6223, 0.6176, 0.7468, 0.5239, 0.7468, 0.3364, 0.3734, 0.4302, 0.3734, 0.4302, 0.4979, 0.3364, 0.4979, 0.3364, 0.1244, 0.4302, 0.1244, 0.4302, 0.2489, 0.3364, 0.2489, 0.5239, 0.1244, 0.6176, 0.1244, 0.6176, 0.2489, 0.5239, 0.2489, 0.7114, 0.3734, 0.8051, 0.3734, 0.8051, 0.4979, 0.7114, 0.4979, 0.7114, 0.1244, 0.8051, 0.1244, 0.8051, 0.2489, 0.7114, 0.2489, 0.8989, 0.1244, 0.9926, 0.1244, 0.9926, 0.2489, 0.8989, 0.2489, 0.3269, 0.2483, 0.3274, 0.4959, 0.2318, 0.4961, 0.2313, 0.2485, 0.5183, 0.248, 0.5188, 0.4955, 0.4231, 0.4957, 0.4226, 0.2481, 0.5193, 0.7431, 0.5198, 0.9907, 0.4241, 0.9909, 0.4236, 0.7433, 0.7096, 0.2476, 0.7101, 0.4952, 0.6145, 0.4954, 0.6139, 0.2478, 0.901, 0.2473, 0.9015, 0.4948, 0.8058, 0.495, 0.8053, 0.2474, 0.902, 0.7424, 0.9025, 0.99, 0.8068, 0.9902, 0.8063, 0.7426, 0.5217, 0.7517, 0.5217, 0.5, 0.616, 0.5, 0.616, 0.7517, 0.3331, 0.7517, 0.3331, 0.5, 0.4274, 0.5, 0.4274, 0.7517, 0.3331, 0.2483, 0.3331, -0.003354, 0.4274, -0.003354, 0.4274, 0.2483, 0.6134, 0.5047, 0.8021, 0.5051, 0.8008, 1.006, 0.6121, 1.005, 0.6146, 0.004222, 0.8033, 0.004632, 0.8021, 0.5051, 0.6134, 0.5047, 0.8033, 0.004632, 0.992, 0.005043, 0.9907, 0.5056, 0.8021, 0.5051, 0.4283, 0.5048, 0.3346, 0.5049, 0.3348, 1.002, 0.4286, 1.002, 0.428, 0.008129, 0.3343, 0.008171, 0.3346, 0.5049, 0.4283, 0.5048, 0.3343, 0.008171, 0.2406, 0.008214, 0.2408, 0.5049, 0.3346, 0.5049, 0.07711, 0.2, 0.001478, 0.2, 0.001478, 6.056e-05, 0.07711, 6.068e-05, 0.07711, 0.4, 0.001478, 0.4, 0.001478, 0.2, 0.07711, 0.2, 0.5825, 0.5078, 0.5823, 0.2954, 0.6974, 0.295, 0.6976, 0.5074, 0.427, 0.5043, 0.3327, 0.5045, 0.333, 0.988, 0.4273, 0.9878, 0.4266, 0.02088, 0.3323, 0.02108, 0.3327, 0.5045, 0.427, 0.5043, 0.3323, 0.02108, 0.238, 0.02127, 0.2384, 0.5047, 0.3327, 0.5045, 0.8051, 0.8713, 0.8989, 0.8713, 0.8989, 0.9958, 0.8051, 0.9958, 0.8051, 0.7468, 0.8989, 0.7468, 0.8989, 0.8713, 0.8051, 0.8713, 0.8989, 0.7468, 0.9926, 0.7468, 0.9926, 0.8713, 0.8989, 0.8713, 0.8988, 0.5, 0.8988, 0.2483, 0.9931, 0.2483, 0.9931, 0.5, 0.8045, 0.5, 0.8045, 0.2483, 0.8988, 0.2483, 0.8988, 0.5, 0.8045, 0.2483, 0.8045, -0.00335, 0.8988, -0.003349, 0.8988, 0.2483, 0.6161, 0.4953, 0.4309, 0.4959, 0.4329, 0.9923, 0.6182, 0.9916, 0.6141, -0.001099, 0.4288, -0.0004222, 0.4309, 0.4959, 0.6161, 0.4953, 0.4288, -0.0004222, 0.2436, 0.0002551, 0.2456, 0.4966, 0.4309, 0.4959, 0.6155, 0.4999, 0.4243, 0.4999, 0.4243, 0.9896, 0.6155, 0.9896, 0.6155, 0.01027, 0.4243, 0.01027, 0.4243, 0.4999, 0.6155, 0.4999, 0.4243, 0.01027, 0.2331, 0.01027, 0.2331, 0.4999, 0.4243, 0.4999, 0.6155, 0.4999, 0.8041, 0.4999, 0.8041, 0.9874, 0.6155, 0.9874, 0.6155, 0.01245, 0.8041, 0.01246, 0.8041, 0.02769, 0.8041, 0.04292, 0.8041, 0.05815, 0.8041, 0.07339, 0.8041, 0.08862, 0.8041, 0.1039, 0.8041, 0.1191, 0.8041, 0.1343, 0.8041, 0.1496, 0.8041, 0.1648, 0.8041, 0.18, 0.8041, 0.1953, 0.8041, 0.2105, 0.8041, 0.2257, 0.8041, 0.241, 0.8041, 0.2562, 0.8041, 0.2714, 0.8041, 0.2867, 0.8041, 0.3019, 0.8041, 0.3171, 0.8041, 0.3324, 0.8041, 0.3476, 0.8041, 0.3628, 0.8041, 0.378, 0.8041, 0.3933, 0.8041, 0.4085, 0.8041, 0.4237, 0.8041, 0.439, 0.8041, 0.4542, 0.8041, 0.4694, 0.8041, 0.4847, 0.8041, 0.4999, 0.6155, 0.4999, 0.8041, 0.01246, 0.9926, 0.01246, 0.9926, 0.4999, 0.8041, 0.4999, 0.8041, 0.4847, 0.8041, 0.4694, 0.8041, 0.4542, 0.8041, 0.439, 0.8041, 0.4237, 0.8041, 0.4085, 0.8041, 0.3933, 0.8041, 0.378, 0.8041, 0.3628, 0.8041, 0.3476, 0.8041, 0.3324, 0.8041, 0.3171, 0.8041, 0.3019, 0.8041, 0.2867, 0.8041, 0.2714, 0.8041, 0.2562, 0.8041, 0.241, 0.8041, 0.2257, 0.8041, 0.2105, 0.8041, 0.1953, 0.8041, 0.18, 0.8041, 0.1648, 0.8041, 0.1496, 0.8041, 0.1343, 0.8041, 0.1191, 0.8041, 0.1039, 0.8041, 0.08862, 0.8041, 0.07339, 0.8041, 0.05815, 0.8041, 0.04292, 0.8041, 0.02769, 0.8032, 0.5047, 0.7095, 0.5047, 0.7097, 1.001, 0.8035, 1.001, 0.8029, 0.00796, 0.7092, 0.008002, 0.7095, 0.5047, 0.8032, 0.5047, 0.7092, 0.008002, 0.6155, 0.008044, 0.6158, 0.5047, 0.7095, 0.5047, 0.4277, 0.4926, 0.5224, 0.4926, 0.5224, 0.9926, 0.4277, 0.9926, 0.4277, -0.007404, 0.5224, -0.007404, 0.5224, 0.4926, 0.4277, 0.4926, 0.5224, -0.007404, 0.6172, -0.007405, 0.6172, 0.4926, 0.5224, 0.4926, 0.8067, 0.4926, 0.9014, 0.4926, 0.9014, 0.9926, 0.8067, 0.9926, 0.8067, -0.007407, 0.9014, -0.007408, 0.9014, 0.4926, 0.8067, 0.4926, 0.9014, -0.007408, 0.9961, -0.00741, 0.9961, 0.4926, 0.9014, 0.4926, 0.1536, 0.2004, 0.07988, 0.2004, 0.07988, 0.0005975, 0.1536, 0.0005971, 0.1536, 0.4001, 0.07988, 0.4001, 0.07988, 0.2004, 0.1536, 0.2004, 0.07988, 0.4001, 0.006168, 0.4001, 0.006168, 0.2004, 0.07988, 0.2004, 0.1167, 0.8995, 0.07988, 0.8995, 0.07988, 0.7996, 0.1167, 0.7996, 0.0393, 0.9, 0.001477, 0.9, 0.001477, 0.8, 0.0393, 0.8, 0.4747, 0.3347, 0.4745, 0.6886, 0.2827, 0.6884, 0.2829, 0.3344, 0.3069, 0.3344, 0.3308, 0.3345, 0.3548, 0.3345, 0.3788, 0.3345, 0.4028, 0.3346, 0.4268, 0.3346, 0.4507, 0.3346, 0.8041, 0.5036, 0.7098, 0.5037, 0.7102, 0.9872, 0.8045, 0.987, 0.8038, 0.02009, 0.7095, 0.02029, 0.7098, 0.5037, 0.8041, 0.5036, 0.7095, 0.02029, 0.6152, 0.02049, 0.6155, 0.5039, 0.7098, 0.5037, 0.8043, 0.5137, 0.7093, 0.5141, 0.7099, 1.016, 0.8048, 1.016, 0.8037, 0.01133, 0.7088, 0.01165, 0.7093, 0.5141, 0.8043, 0.5137, 0.7088, 0.01165, 0.6138, 0.01197, 0.6144, 0.5144, 0.7093, 0.5141, 0.4245, 0.515, 0.3296, 0.5153, 0.3301, 1.018, 0.425, 1.017, 0.4239, 0.0126, 0.329, 0.01292, 0.3296, 0.5153, 0.4245, 0.515, 0.329, 0.01292, 0.2341, 0.01324, 0.2346, 0.5157, 0.3296, 0.5153, 0.4302, 0.8713, 0.5239, 0.8713, 0.5239, 0.9958, 0.4302, 0.9958, 0.4302, 0.7468, 0.5239, 0.7468, 0.5239, 0.8713, 0.4302, 0.8713, 0.5239, 0.7468, 0.6176, 0.7468, 0.6176, 0.8713, 0.5239, 0.8713, 0.4302, 0.3734, 0.5239, 0.3734, 0.5239, 0.4979, 0.4302, 0.4979, 0.4302, 0.2489, 0.5239, 0.2489, 0.5239, 0.3734, 0.4302, 0.3734, 0.5239, 0.2489, 0.6176, 0.2489, 0.6176, 0.3734, 0.5239, 0.3734, 0.8051, 0.3734, 0.8989, 0.3734, 0.8989, 0.4979, 0.8051, 0.4979, 0.8051, 0.2489, 0.8989, 0.2489, 0.8989, 0.3734, 0.8051, 0.3734, 0.8989, 0.2489, 0.9926, 0.2489, 0.9926, 0.3734, 0.8989, 0.3734, 0.3274, 0.4959, 0.3279, 0.7435, 0.2323, 0.7436, 0.2318, 0.4961, 0.4231, 0.4957, 0.4236, 0.7433, 0.3279, 0.7435, 0.3274, 0.4959, 0.4236, 0.7433, 0.4241, 0.9909, 0.3284, 0.991, 0.3279, 0.7435, 0.7101, 0.4952, 0.7106, 0.7428, 0.615, 0.7429, 0.6145, 0.4954, 0.8058, 0.495, 0.8063, 0.7426, 0.7106, 0.7428, 0.7101, 0.4952, 0.8063, 0.7426, 0.8068, 0.9902, 0.7111, 0.9903, 0.7106, 0.7428, 0.5217, 0.5, 0.5217, 0.2483, 0.616, 0.2483, 0.616, 0.5, 0.4274, 0.5, 0.4274, 0.2483, 0.5217, 0.2483, 0.5217, 0.5, 0.4274, 0.2483, 0.4274, -0.003354, 0.5217, -0.003353, 0.5217, 0.2483, 0.236, 0.5039, 0.4247, 0.5043, 0.4235, 1.005, 0.2348, 1.004, 0.2373, 0.003399, 0.426, 0.003811, 0.4247, 0.5043, 0.236, 0.5039, 0.426, 0.003811, 0.6146, 0.004222, 0.6134, 0.5047, 0.4247, 0.5043, 0.2369, 0.4973, 0.4273, 0.4967, 0.4268, 0.001116, 0.2364, 0.001693, 0.2374, 0.9929, 0.4278, 0.9923, 0.4273, 0.4967, 0.2369, 0.4973, 0.4278, 0.9923, 0.6182, 0.9917, 0.6177, 0.4961, 0.4273, 0.4967, 0.6177, 0.4961, 0.8081, 0.4955, 0.8076, -3.916e-05, 0.6172, 0.0005385, 0.6182, 0.9917, 0.8087, 0.9911, 0.8081, 0.4955, 0.6177, 0.4961, 0.8087, 0.9911, 0.9991, 0.9906, 0.9986, 0.495, 0.8081, 0.4955, 0.6158, 0.5047, 0.522, 0.5048, 0.5223, 1.001, 0.616, 1.001, 0.6155, 0.008044, 0.5218, 0.008086, 0.522, 0.5048, 0.6158, 0.5047, 0.5218, 0.008086, 0.428, 0.008129, 0.4283, 0.5048, 0.522, 0.5048, 0.613, 0.4953, 0.5189, 0.4947, 0.5158, -0.01754, 0.6099, -0.01698, 0.6162, 1.008, 0.522, 1.007, 0.5189, 0.4947, 0.613, 0.4953, 0.522, 1.007, 0.4279, 1.006, 0.4247, 0.4941, 0.5189, 0.4947, 0.4247, 0.4941, 0.3306, 0.4936, 0.3275, -0.01867, 0.4216, -0.0181, 0.4279, 1.006, 0.3337, 1.006, 0.3306, 0.4936, 0.4247, 0.4941, 0.3337, 1.006, 0.2396, 1.005, 0.2365, 0.493, 0.3306, 0.4936, 0.2284, 0.2, 0.1528, 0.2, 0.1528, 6.068e-05, 0.2284, 6.068e-05, 0.2284, 0.4, 0.1528, 0.4, 0.1528, 0.2, 0.2284, 0.2, 0.1528, 0.4, 0.07711, 0.4, 0.07711, 0.2, 0.1528, 0.2, 0.2284, 0.6, 0.1528, 0.6, 0.1528, 0.4, 0.2284, 0.4, 0.2284, 0.8, 0.1906, 0.8, 0.1528, 0.8, 0.1528, 0.6, 0.2284, 0.6, 0.1528, 0.8, 0.1149, 0.8, 0.07711, 0.8, 0.07711, 0.6, 0.1528, 0.6, 0.07711, 0.6, 0.001477, 0.6, 0.001478, 0.4, 0.07711, 0.4, 0.07711, 0.8, 0.0393, 0.8, 0.001477, 0.8, 0.001477, 0.6, 0.07711, 0.6, 0.3523, 0.5086, 0.3521, 0.2962, 0.4672, 0.2958, 0.4674, 0.5082, 0.6155, 0.5039, 0.5213, 0.5041, 0.5216, 0.9876, 0.6159, 0.9874, 0.6152, 0.02049, 0.5209, 0.02069, 0.5213, 0.5041, 0.6155, 0.5039, 0.5209, 0.02069, 0.4266, 0.02088, 0.427, 0.5043, 0.5213, 0.5041, 0.6134, 0.5002, 0.5178, 0.5002, 0.5178, 0.01127, 0.6134, 0.01127, 0.6134, 0.989, 0.5178, 0.989, 0.5178, 0.5002, 0.6134, 0.5002, 0.5178, 0.989, 0.4222, 0.989, 0.4222, 0.5002, 0.5178, 0.5002, 0.4222, 0.5002, 0.3267, 0.5002, 0.3267, 0.01127, 0.4222, 0.01127, 0.4222, 0.989, 0.3267, 0.989, 0.3267, 0.5002, 0.4222, 0.5002, 0.3267, 0.989, 0.2311, 0.989, 0.2311, 0.5002, 0.3267, 0.5002, 0.6176, 0.8713, 0.7114, 0.8713, 0.7114, 0.9958, 0.6176, 0.9958, 0.6176, 0.7468, 0.7114, 0.7468, 0.7114, 0.8713, 0.6176, 0.8713, 0.7114, 0.7468, 0.8051, 0.7468, 0.8051, 0.8713, 0.7114, 0.8713, 0.6176, 0.6223, 0.7114, 0.6223, 0.7114, 0.7468, 0.6176, 0.7468, 0.6176, 0.4979, 0.7114, 0.4979, 0.7114, 0.6223, 0.6176, 0.6223, 0.7114, 0.4979, 0.8051, 0.4979, 0.8051, 0.6223, 0.7114, 0.6223, 0.8051, 0.6223, 0.8989, 0.6223, 0.8989, 0.7468, 0.8051, 0.7468, 0.8051, 0.4979, 0.8989, 0.4979, 0.8989, 0.6223, 0.8051, 0.6223, 0.8989, 0.4979, 0.9926, 0.4979, 0.9926, 0.6223, 0.8989, 0.6223, 0.8988, 1.003, 0.8988, 0.7517, 0.9931, 0.7517, 0.9931, 1.003, 0.8045, 1.003, 0.8045, 0.7517, 0.8988, 0.7517, 0.8988, 1.003, 0.8045, 0.7517, 0.8045, 0.5, 0.8988, 0.5, 0.8988, 0.7517, 0.7103, 1.003, 0.7103, 0.7517, 0.8045, 0.7517, 0.8045, 1.003, 0.616, 1.003, 0.616, 0.7517, 0.7103, 0.7517, 0.7103, 1.003, 0.616, 0.7517, 0.616, 0.5, 0.7103, 0.5, 0.7103, 0.7517, 0.7103, 0.5, 0.7103, 0.2483, 0.8045, 0.2483, 0.8045, 0.5, 0.616, 0.5, 0.616, 0.2483, 0.7103, 0.2483, 0.7103, 0.5, 0.616, 0.2483, 0.616, -0.003352, 0.7103, -0.003351, 0.7103, 0.2483, 0.9866, 0.4939, 0.8013, 0.4946, 0.8034, 0.991, 0.9886, 0.9903, 0.9845, -0.002451, 0.7993, -0.001776, 0.8013, 0.4946, 0.9866, 0.4939, 0.7993, -0.001776, 0.6141, -0.001099, 0.6161, 0.4953, 0.8013, 0.4946, 1.001, 0.499, 0.8103, 0.499, 0.8103, 0.004844, 1.001, 0.004844, 1.001, 0.9931, 0.8103, 0.9931, 0.8103, 0.499, 1.001, 0.499, 0.8103, 0.9931, 0.6199, 0.9931, 0.6199, 0.499, 0.8103, 0.499, 0.6199, 0.499, 0.4295, 0.499, 0.4295, 0.004844, 0.6199, 0.004844, 0.6199, 0.9931, 0.4295, 0.9931, 0.4295, 0.499, 0.6199, 0.499, 0.4295, 0.9931, 0.2391, 0.9931, 0.2391, 0.499, 0.4295, 0.499, 0.998, 0.4999, 0.8068, 0.4999, 0.8068, 0.9896, 0.998, 0.9896, 0.998, 0.01027, 0.8068, 0.01027, 0.8068, 0.07147, 0.8068, 0.1327, 0.8068, 0.1939, 0.8068, 0.2551, 0.8068, 0.3163, 0.8068, 0.3775, 0.8068, 0.4387, 0.8068, 0.4999, 0.998, 0.4999, 0.8068, 0.01027, 0.6155, 0.01027, 0.6155, 0.4999, 0.8068, 0.4999, 0.8068, 0.4387, 0.8068, 0.3775, 0.8068, 0.3163, 0.8068, 0.2551, 0.8068, 0.1939, 0.8068, 0.1327, 0.8068, 0.07147, 1.001, 0.4962, 0.8096, 0.4962, 0.8096, 0.4344, 0.8096, 0.3725, 0.8096, 0.3106, 0.8096, 0.2488, 0.8096, 0.1869, 0.8096, 0.125, 0.8096, 0.06319, 0.8096, 0.001328, 1.001, 0.001331, 1.001, 0.9911, 0.8096, 0.9911, 0.8096, 0.4962, 1.001, 0.4962, 0.8096, 0.9911, 0.6183, 0.9911, 0.6183, 0.4962, 0.8096, 0.4962, 0.6183, 0.4962, 0.427, 0.4962, 0.427, 0.001321, 0.6183, 0.001324, 0.6183, 0.9911, 0.427, 0.9911, 0.427, 0.4962, 0.6183, 0.4962, 0.427, 0.9911, 0.2357, 0.9911, 0.2357, 0.4962, 0.427, 0.4962, 0.2385, 0.4999, 0.427, 0.4999, 0.427, 0.9874, 0.2385, 0.9874, 0.2385, 0.01246, 0.427, 0.01245, 0.427, 0.4999, 0.2385, 0.4999, 0.427, 0.01245, 0.6155, 0.01245, 0.6155, 0.4999, 0.427, 0.4999, 0.2367, 0.4999, 0.4261, 0.4999, 0.4261, 0.007394, 0.2367, 0.007394, 0.2367, 0.9924, 0.4261, 0.9924, 0.4261, 0.4999, 0.2367, 0.4999, 0.4261, 0.9924, 0.6155, 0.9924, 0.6155, 0.4999, 0.4261, 0.4999, 0.6155, 0.4999, 0.8049, 0.4999, 0.8049, 0.4845, 0.8049, 0.4691, 0.8049, 0.4537, 0.8049, 0.4384, 0.8049, 0.423, 0.8049, 0.4076, 0.8049, 0.3922, 0.8049, 0.3768, 0.8049, 0.3614, 0.8049, 0.346, 0.8049, 0.3306, 0.8049, 0.3152, 0.8049, 0.2998, 0.8049, 0.2844, 0.8049, 0.269, 0.8049, 0.2537, 0.8049, 0.2383, 0.8049, 0.2229, 0.8049, 0.2075, 0.8049, 0.1921, 0.8049, 0.1767, 0.8049, 0.1613, 0.8049, 0.1459, 0.8049, 0.1305, 0.8049, 0.1151, 0.8049, 0.09974, 0.8049, 0.08435, 0.8049, 0.06896, 0.8049, 0.05357, 0.8049, 0.03818, 0.8049, 0.02279, 0.8049, 0.007396, 0.6155, 0.007395, 0.6155, 0.9924, 0.8049, 0.9924, 0.8049, 0.4999, 0.6155, 0.4999, 0.8049, 0.9924, 0.9943, 0.9924, 0.9943, 0.4999, 0.8049, 0.4999, 0.9907, 0.5046, 0.8969, 0.5046, 0.8972, 1.001, 0.9909, 1.001, 0.9904, 0.007878, 0.8967, 0.007919, 0.8969, 0.5046, 0.9907, 0.5046, 0.8967, 0.007919, 0.8029, 0.00796, 0.8032, 0.5047, 0.8969, 0.5046, 0.9896, 0.4975, 0.8954, 0.497, 0.8923, -0.01529, 0.9865, -0.01473, 0.9927, 1.01, 0.8986, 1.009, 0.8954, 0.497, 0.9896, 0.4975, 0.8986, 1.009, 0.8044, 1.009, 0.8013, 0.4964, 0.8954, 0.497, 0.8013, 0.4964, 0.7072, 0.4958, 0.704, -0.01642, 0.7982, -0.01585, 0.8044, 1.009, 0.7103, 1.008, 0.7072, 0.4958, 0.8013, 0.4964, 0.7103, 1.008, 0.6162, 1.008, 0.613, 0.4953, 0.7072, 0.4958, 0.2382, 0.4926, 0.333, 0.4926, 0.333, 0.9926, 0.2382, 0.9926, 0.2382, -0.007406, 0.333, -0.007405, 0.333, 0.4926, 0.2382, 0.4926, 0.333, -0.007405, 0.4277, -0.007404, 0.4277, 0.4926, 0.333, 0.4926, 0.2392, 0.502, 0.3337, 0.5021, 0.3337, 0.007481, 0.2392, 0.00748, 0.2392, 0.9966, 0.3337, 0.9966, 0.3337, 0.5021, 0.2392, 0.502, 0.3337, 0.9966, 0.4282, 0.9966, 0.4282, 0.5021, 0.3337, 0.5021, 0.4282, 0.5021, 0.5227, 0.5021, 0.5227, 0.007483, 0.4282, 0.007482, 0.4282, 0.9966, 0.5227, 0.9966, 0.5227, 0.5021, 0.4282, 0.5021, 0.5227, 0.9966, 0.6172, 0.9966, 0.6172, 0.5021, 0.5227, 0.5021, 0.6172, 0.4926, 0.7119, 0.4926, 0.7119, 0.9926, 0.6172, 0.9926, 0.6172, -0.007405, 0.7119, -0.007406, 0.7119, 0.4926, 0.6172, 0.4926, 0.7119, -0.007406, 0.8067, -0.007407, 0.8067, 0.4926, 0.7119, 0.4926, 0.6172, 0.5021, 0.7117, 0.5021, 0.7117, 0.007486, 0.6172, 0.007484, 0.6172, 0.9966, 0.7117, 0.9966, 0.7117, 0.5021, 0.6172, 0.5021, 0.7117, 0.9966, 0.8062, 0.9966, 0.8062, 0.5021, 0.7117, 0.5021, 0.8062, 0.5021, 0.9006, 0.5021, 0.9006, 0.007489, 0.8062, 0.007487, 0.8062, 0.9966, 0.9006, 0.9966, 0.9006, 0.5021, 0.8062, 0.5021, 0.9006, 0.9966, 0.9951, 0.9966, 0.9951, 0.5021, 0.9006, 0.5021, 0.8448, 0.9947, 0.8446, 0.7823, 0.9971, 0.7822, 0.9973, 0.9946, 0.6923, 0.9949, 0.6921, 0.7825, 0.8446, 0.7823, 0.8448, 0.9947, 0.2273, 0.4001, 0.1536, 0.4001, 0.1536, 0.2004, 0.2273, 0.2004, 0.5398, 0.9951, 0.5396, 0.7827, 0.6921, 0.7825, 0.6923, 0.9949, 0.3873, 0.9952, 0.3871, 0.7828, 0.5396, 0.7827, 0.5398, 0.9951, 0.2273, 0.7996, 0.1904, 0.7996, 0.1536, 0.7996, 0.1536, 0.5999, 0.2273, 0.5999, 0.1536, 0.5999, 0.07988, 0.5999, 0.07988, 0.4001, 0.1536, 0.4001, 0.1536, 0.7996, 0.1167, 0.7996, 0.07988, 0.7996, 0.07988, 0.5999, 0.1536, 0.5999, 0.07988, 0.7996, 0.04302, 0.7996, 0.006168, 0.7996, 0.006168, 0.5999, 0.07988, 0.5999, 0.2348, 0.9954, 0.2346, 0.783, 0.3109, 0.7829, 0.3871, 0.7828, 0.3873, 0.9952, 0.4275, 0.2865, 0.4275, 0.6404, 0.4216, 0.6404, 0.4156, 0.6404, 0.4096, 0.6404, 0.4036, 0.6404, 0.3976, 0.6405, 0.3916, 0.6405, 0.3856, 0.6405, 0.3796, 0.6405, 0.3736, 0.6405, 0.3676, 0.6405, 0.3616, 0.6405, 0.3556, 0.6405, 0.3496, 0.6405, 0.3436, 0.6405, 0.3376, 0.6405, 0.3316, 0.6405, 0.3256, 0.6405, 0.3196, 0.6405, 0.3136, 0.6405, 0.3077, 0.6405, 0.3017, 0.6405, 0.2957, 0.6405, 0.2897, 0.6405, 0.2837, 0.6405, 0.2777, 0.6405, 0.2717, 0.6405, 0.2657, 0.6406, 0.2597, 0.6406, 0.2537, 0.6406, 0.2477, 0.6406, 0.2417, 0.6406, 0.2357, 0.6406, 0.2356, 0.2866, 0.6193, 0.2863, 0.6194, 0.6403, 0.6134, 0.6403, 0.6074, 0.6403, 0.6014, 0.6403, 0.5954, 0.6403, 0.5894, 0.6403, 0.5834, 0.6403, 0.5774, 0.6403, 0.5714, 0.6403, 0.5654, 0.6403, 0.5594, 0.6403, 0.5534, 0.6403, 0.5474, 0.6403, 0.5414, 0.6403, 0.5354, 0.6403, 0.5295, 0.6403, 0.5235, 0.6404, 0.5175, 0.6404, 0.5115, 0.6404, 0.5055, 0.6404, 0.4995, 0.6404, 0.4935, 0.6404, 0.4875, 0.6404, 0.4815, 0.6404, 0.4755, 0.6404, 0.4695, 0.6404, 0.4635, 0.6404, 0.4575, 0.6404, 0.4515, 0.6404, 0.4455, 0.6404, 0.4395, 0.6404, 0.4335, 0.6404, 0.4275, 0.6404, 0.4275, 0.2865, 0.8111, 0.2862, 0.8112, 0.6401, 0.6194, 0.6403, 0.6193, 0.2863, 0.8112, 0.6401, 0.8113, 0.9941, 0.6195, 0.9942, 0.6194, 0.6403, 0.6176, 0.9927, 0.6164, 0.7402, 0.8425, 0.7492, 0.8437, 1.002, 0.6164, 0.7402, 0.6152, 0.4877, 0.8413, 0.4967, 0.8425, 0.7492, 0.1906, 0.9, 0.1528, 0.9, 0.1528, 0.8, 0.1906, 0.8, 0.6152, 0.4877, 0.614, 0.2352, 0.8401, 0.2442, 0.8413, 0.4967, 0.614, 0.2352, 0.6128, -0.01723, 0.8389, -0.008247, 0.8401, 0.2442, 0.8585, -0.01879, 0.8584, 0.3352, 0.6665, 0.3349, 0.6667, -0.01905, 0.8584, 0.3352, 0.8582, 0.6891, 0.6664, 0.6889, 0.6665, 0.3349, 0.9927, 0.5032, 0.8984, 0.5034, 0.8987, 0.9868, 0.993, 0.9866, 0.9924, 0.0197, 0.8981, 0.0199, 0.8984, 0.5034, 0.9927, 0.5032, 0.8981, 0.0199, 0.8038, 0.02009, 0.8041, 0.5036, 0.8984, 0.5034, 0.9956, 0.5002, 0.9, 0.5002, 0.9, 0.01127, 0.9956, 0.01127, 0.9956, 0.989, 0.9, 0.989, 0.9, 0.5002, 0.9956, 0.5002, 0.9, 0.989, 0.8045, 0.989, 0.8045, 0.5002, 0.9, 0.5002, 0.8045, 0.5002, 0.7089, 0.5002, 0.7089, 0.01127, 0.8045, 0.01127, 0.8045, 0.989, 0.7089, 0.989, 0.7089, 0.5002, 0.8045, 0.5002, 0.7089, 0.989, 0.6134, 0.989, 0.6134, 0.5002, 0.7089, 0.5002, 0.9941, 0.5131, 0.8992, 0.5134, 0.8998, 1.016, 0.9947, 1.016, 0.9936, 0.01069, 0.8987, 0.01101, 0.8992, 0.5134, 0.9941, 0.5131, 0.8987, 0.01101, 0.8037, 0.01133, 0.8043, 0.5137, 0.8992, 0.5134, 0.9924, 0.4999, 0.8984, 0.4999, 0.8984, 0.008312, 0.9924, 0.008312, 0.9924, 0.9915, 0.8984, 0.9915, 0.8984, 0.4999, 0.9924, 0.4999, 0.8984, 0.9915, 0.8044, 0.9915, 0.8044, 0.4999, 0.8984, 0.4999, 0.8044, 0.4999, 0.7104, 0.4999, 0.7104, 0.008311, 0.8044, 0.008312, 0.8044, 0.9915, 0.7104, 0.9916, 0.7104, 0.4999, 0.8044, 0.4999, 0.7104, 0.9916, 0.6165, 0.9916, 0.6165, 0.4999, 0.7104, 0.4999, 0.6144, 0.5144, 0.5194, 0.5147, 0.52, 1.017, 0.6149, 1.017, 0.6138, 0.01197, 0.5189, 0.01229, 0.5194, 0.5147, 0.6144, 0.5144, 0.5189, 0.01229, 0.4239, 0.0126, 0.4245, 0.515, 0.5194, 0.5147, 0.6165, 0.4999, 0.5225, 0.4999, 0.5225, 0.008311, 0.6165, 0.008311, 0.6165, 0.9916, 0.5225, 0.9916, 0.5225, 0.4999, 0.6165, 0.4999, 0.5225, 0.9916, 0.4285, 0.9916, 0.4285, 0.4999, 0.5225, 0.4999, 0.4285, 0.4999, 0.3345, 0.4999, 0.3345, 0.00831, 0.4285, 0.00831, 0.4285, 0.9916, 0.3345, 0.9916, 0.3345, 0.4999, 0.4285, 0.4999, 0.3345, 0.9916, 0.2405, 0.9916, 0.2405, 0.4999, 0.3345, 0.4999, 0.2427, 0.8713, 0.3364, 0.8713, 0.3364, 0.9958, 0.2427, 0.9958, 0.2427, 0.7468, 0.3364, 0.7468, 0.3364, 0.8713, 0.2427, 0.8713, 0.3364, 0.7468, 0.4302, 0.7468, 0.4302, 0.8713, 0.3364, 0.8713, 0.2427, 0.6223, 0.3364, 0.6223, 0.3364, 0.7468, 0.2427, 0.7468, 0.2427, 0.4978, 0.3364, 0.4979, 0.3364, 0.6223, 0.2427, 0.6223, 0.3364, 0.4979, 0.4302, 0.4979, 0.4302, 0.6223, 0.3364, 0.6223, 0.4302, 0.6223, 0.5239, 0.6223, 0.5239, 0.7468, 0.4302, 0.7468, 0.4302, 0.4979, 0.5239, 0.4979, 0.5239, 0.6223, 0.4302, 0.6223, 0.5239, 0.4979, 0.6176, 0.4979, 0.6176, 0.6223, 0.5239, 0.6223, 0.2427, 0.3734, 0.3364, 0.3734, 0.3364, 0.4979, 0.2427, 0.4978, 0.2427, 0.2489, 0.3364, 0.2489, 0.3364, 0.3734, 0.2427, 0.3734, 0.3364, 0.2489, 0.4302, 0.2489, 0.4302, 0.3734, 0.3364, 0.3734, 0.2427, 0.1244, 0.3364, 0.1244, 0.3364, 0.2489, 0.2427, 0.2489, 0.2427, -6.757e-05, 0.3364, -6.294e-05, 0.3364, 0.1244, 0.2427, 0.1244, 0.3364, -6.294e-05, 0.4302, -6.146e-05, 0.4302, 0.1244, 0.3364, 0.1244, 0.4302, 0.1244, 0.5239, 0.1244, 0.5239, 0.2489, 0.4302, 0.2489, 0.4302, -6.146e-05, 0.5239, -6.216e-05, 0.5239, 0.1244, 0.4302, 0.1244, 0.5239, -6.216e-05, 0.6176, -6.439e-05, 0.6176, 0.1244, 0.5239, 0.1244, 0.6176, 0.3734, 0.7114, 0.3734, 0.7114, 0.4979, 0.6176, 0.4979, 0.6176, 0.2489, 0.7114, 0.2489, 0.7114, 0.3734, 0.6176, 0.3734, 0.7114, 0.2489, 0.8051, 0.2489, 0.8051, 0.3734, 0.7114, 0.3734, 0.6176, 0.1244, 0.7114, 0.1244, 0.7114, 0.2489, 0.6176, 0.2489, 0.6176, -6.439e-05, 0.7114, -6.76e-05, 0.7114, 0.1244, 0.6176, 0.1244, 0.7114, -6.76e-05, 0.8051, -7.073e-05, 0.8051, 0.1244, 0.7114, 0.1244, 0.8051, 0.1244, 0.8989, 0.1244, 0.8989, 0.2489, 0.8051, 0.2489, 0.8051, -7.073e-05, 0.8989, -7.333e-05, 0.8989, 0.1244, 0.8051, 0.1244, 0.8989, -7.333e-05, 0.9926, -7.546e-05, 0.9926, 0.1244, 0.8989, 0.1244, 0.3264, 0.0007354, 0.3269, 0.2483, 0.2313, 0.2485, 0.2308, 0.0009101, 0.4221, 0.0005604, 0.4226, 0.2481, 0.3269, 0.2483, 0.3264, 0.0007354, 0.4226, 0.2481, 0.4231, 0.4957, 0.3274, 0.4959, 0.3269, 0.2483, 0.5178, 0.0003854, 0.5183, 0.248, 0.4226, 0.2481, 0.4221, 0.0005604, 0.6134, 0.0002097, 0.6139, 0.2478, 0.5183, 0.248, 0.5178, 0.0003854, 0.6139, 0.2478, 0.6145, 0.4954, 0.5188, 0.4955, 0.5183, 0.248, 0.5188, 0.4955, 0.5193, 0.7431, 0.4236, 0.7433, 0.4231, 0.4957, 0.6145, 0.4954, 0.615, 0.7429, 0.5193, 0.7431, 0.5188, 0.4955, 0.615, 0.7429, 0.6155, 0.9905, 0.5198, 0.9907, 0.5193, 0.7431, 0.7091, 3.383e-05, 0.7096, 0.2476, 0.6139, 0.2478, 0.6134, 0.0002097, 0.8048, -0.0001422, 0.8053, 0.2474, 0.7096, 0.2476, 0.7091, 3.383e-05, 0.8053, 0.2474, 0.8058, 0.495, 0.7101, 0.4952, 0.7096, 0.2476, 0.9005, -0.0003181, 0.901, 0.2473, 0.8053, 0.2474, 0.8048, -0.0001422, 0.9961, -0.0004937, 0.9966, 0.2471, 0.901, 0.2473, 0.9005, -0.0003181, 0.9966, 0.2471, 0.9971, 0.4947, 0.9015, 0.4948, 0.901, 0.2473, 0.9015, 0.4948, 0.902, 0.7424, 0.8063, 0.7426, 0.8058, 0.495, 0.9971, 0.4947, 0.9976, 0.7422, 0.902, 0.7424, 0.9015, 0.4948, 0.9976, 0.7422, 0.9981, 0.9898, 0.9025, 0.99, 0.902, 0.7424, 0.5217, 1.003, 0.5217, 0.7517, 0.616, 0.7517, 0.616, 1.003, 0.4274, 1.003, 0.4274, 0.7517, 0.5217, 0.7517, 0.5217, 1.003, 0.4274, 0.7517, 0.4274, 0.5, 0.5217, 0.5, 0.5217, 0.7517, 0.3331, 1.003, 0.3331, 0.7517, 0.4274, 0.7517, 0.4274, 1.003, 0.2388, 1.003, 0.2388, 0.7517, 0.3331, 0.7517, 0.3331, 1.003, 0.2388, 0.7517, 0.2388, 0.5, 0.3331, 0.5, 0.3331, 0.7517, 0.3331, 0.5, 0.3331, 0.2483, 0.4274, 0.2483, 0.4274, 0.5, 0.2388, 0.5, 0.2388, 0.2483, 0.3331, 0.2483, 0.3331, 0.5, 0.2388, 0.2483, 0.2388, -0.003354, 0.3331, -0.003354, 0.3331, 0.2483, 0.5464, 0.06002, 0.5455, 0.08794, 0.5447, 0.1158, 0.5438, 0.1438, 0.543, 0.1717, 0.5421, 0.1996, 0.5413, 0.2275, 0.5404, 0.2554, 0.5396, 0.2833, 0.5387, 0.3112, 0.5378, 0.3392, 0.537, 0.3671, 0.5361, 0.395, 0.5353, 0.4229, 0.5345, 0.4508, 0.5338, 0.4787, 0.5332, 0.5067, 0.5328, 0.5346, 0.5326, 0.5625, 0.5326, 0.5905, 0.5329, 0.6184, 0.5335, 0.6464, 0.5344, 0.6743, 0.5353, 0.7022, 0.5362, 0.7301, 0.5371, 0.758, 0.538, 0.7859, 0.5389, 0.8138, 0.5399, 0.8417, 0.5408, 0.8696, 0.5417, 0.8975, 0.5426, 0.9255, 0.5435, 0.9534, 0.5363, 0.954, 0.5291, 0.9546, 0.5219, 0.9552, 0.5146, 0.9558, 0.5074, 0.9564, 0.5002, 0.957, 0.493, 0.9576, 0.4858, 0.9582, 0.4786, 0.9588, 0.4713, 0.9594, 0.4641, 0.96, 0.4569, 0.9606, 0.4497, 0.9612, 0.4425, 0.9618, 0.4353, 0.9624, 0.428, 0.963, 0.4208, 0.9636, 0.4136, 0.9642, 0.4064, 0.9648, 0.3992, 0.9654, 0.392, 0.966, 0.3847, 0.9667, 0.3775, 0.9673, 0.3703, 0.9679, 0.3599, 0.9705, 0.3496, 0.9729, 0.3393, 0.9751, 0.329, 0.9772, 0.3188, 0.9791, 0.3086, 0.9807, 0.2984, 0.9823, 0.2883, 0.9836, 0.2782, 0.9848, 0.2682, 0.9858, 0.2582, 0.9867, 0.2482, 0.9875, 0.2383, 0.988, 0.2284, 0.9885, 0.2185, 0.9888, 0.2086, 0.989, 0.1988, 0.989, 0.189, 0.9889, 0.1793, 0.9887, 0.1695, 0.9883, 0.1598, 0.9878, 0.1501, 0.9872, 0.1404, 0.9865, 0.1307, 0.9857, 0.121, 0.9847, 0.1113, 0.9836, 0.1017, 0.9824, 0.09202, 0.9811, 0.08482, 0.9801, 0.07762, 0.9791, 0.07042, 0.9781, 0.06322, 0.9771, 0.05602, 0.9761, 0.04882, 0.9751, 0.04162, 0.9741, 0.03441, 0.9731, 0.02721, 0.9721, 0.02001, 0.9711, 0.01281, 0.9701, 0.005611, 0.9691, 0.00708, 0.9413, 0.008549, 0.9134, 0.01002, 0.8856, 0.01149, 0.8578, 0.01295, 0.8299, 0.01, 0.7999, 0.007638, 0.77, 0.005876, 0.7402, 0.004708, 0.7106, 0.004123, 0.6812, 0.004108, 0.652, 0.00466, 0.6231, 0.005775, 0.5944, 0.007435, 0.5661, 0.009628, 0.5382, 0.0122, 0.5106, 0.01477, 0.4829, 0.01734, 0.4553, 0.01991, 0.4277, 0.02248, 0.4001, 0.02506, 0.3724, 0.02763, 0.3448, 0.0302, 0.3172, 0.03277, 0.2895, 0.03534, 0.2619, 0.03791, 0.2343, 0.04048, 0.2067, 0.04305, 0.179, 0.04562, 0.1514, 0.04819, 0.1238, 0.05076, 0.09614, 0.05333, 0.06851, 0.06048, 0.07025, 0.06762, 0.07199, 0.07477, 0.07372, 0.08191, 0.07546, 0.08906, 0.07719, 0.0962, 0.07893, 0.1034, 0.08067, 0.1105, 0.0824, 0.1176, 0.08414, 0.1248, 0.08588, 0.1319, 0.08761, 0.1391, 0.08935, 0.1462, 0.09108, 0.1561, 0.08587, 0.1658, 0.08099, 0.1756, 0.07642, 0.1851, 0.07218, 0.1946, 0.06825, 0.204, 0.06462, 0.2132, 0.0613, 0.2223, 0.05827, 0.2313, 0.05553, 0.2402, 0.05307, 0.249, 0.05089, 0.2577, 0.04897, 0.2662, 0.04732, 0.2746, 0.04592, 0.2829, 0.04477, 0.291, 0.04387, 0.299, 0.04319, 0.3069, 0.04276, 0.3146, 0.04254, 0.3222, 0.04254, 0.3297, 0.04275, 0.337, 0.04316, 0.3442, 0.04374, 0.3515, 0.04432, 0.3587, 0.0449, 0.3659, 0.04548, 0.3731, 0.04607, 0.3803, 0.04665, 0.3876, 0.04723, 0.3948, 0.04781, 0.402, 0.04839, 0.4092, 0.04897, 0.4164, 0.04955, 0.4236, 0.05014, 0.4309, 0.05072, 0.4381, 0.0513, 0.4453, 0.05188, 0.4525, 0.05246, 0.4597, 0.05304, 0.467, 0.05363, 0.4742, 0.05421, 0.4814, 0.05479, 0.4886, 0.05537, 0.4958, 0.05595, 0.5031, 0.05653, 0.5103, 0.05712, 0.5175, 0.0577, 0.5247, 0.05828, 0.5319, 0.05886, 0.5391, 0.05944, 0.08711, 0.001881, 0.1813, 0.001878, 0.2755, 0.001875, 0.3697, 0.001875, 0.464, 0.001875, 0.5582, 0.001875, 0.5582, 0.03291, 0.5582, 0.06394, 0.5582, 0.09497, 0.5582, 0.126, 0.5582, 0.157, 0.5582, 0.1881, 0.5582, 0.2191, 0.5582, 0.2501, 0.5582, 0.2812, 0.5582, 0.3122, 0.5582, 0.3432, 0.5582, 0.3743, 0.5582, 0.4053, 0.5582, 0.4363, 0.5582, 0.4674, 0.5582, 0.4984, 0.5582, 0.5294, 0.5582, 0.5605, 0.5582, 0.5915, 0.5582, 0.6225, 0.5582, 0.6536, 0.5582, 0.6846, 0.5582, 0.7156, 0.5582, 0.7466, 0.5582, 0.7777, 0.5582, 0.8087, 0.5582, 0.8397, 0.5582, 0.8708, 0.5582, 0.9018, 0.5582, 0.9328, 0.5582, 0.9639, 0.5582, 0.9949, 0.464, 0.9949, 0.3697, 0.9949, 0.2755, 0.9949, 0.1813, 0.9949, 0.08711, 0.9949, -0.007098, 0.9949, -0.007098, 0.8708, -0.007099, 0.7467, -0.008713, 0.4984, -0.0071, 0.4984, -0.0071, 0.3743, -0.007101, 0.2501, -0.007102, 0.126, -0.007102, 0.001884, -0.00735, 0.9981, -0.00726, 0.8734, -0.00717, 0.7486, -0.00708, 0.6238, -0.006989, 0.4991, -0.006899, 0.3743, -0.006808, 0.2495, -0.006717, 0.1248, -0.006626, 6.922e-06, 0.02836, 8.906e-05, 0.06335, 0.0001711, 0.09834, 0.0002529, 0.1333, 0.0003346, 0.1683, 0.0004165, 0.2033, 0.0004983, 0.2383, 0.0005801, 0.2733, 0.0006618, 0.3083, 0.0007433, 0.3433, 0.0008248, 0.3783, 0.0009063, 0.4132, 0.000988, 0.4482, 0.00107, 0.4832, 0.001151, 0.5182, 0.001233, 0.5532, 0.001315, 0.5531, 0.1261, 0.553, 0.2508, 0.5529, 0.3756, 0.5528, 0.5004, 0.5527, 0.6251, 0.5527, 0.7499, 0.5526, 0.8747, 0.5525, 0.9994, 0.5175, 0.9993, 0.4825, 0.9993, 0.4475, 0.9992, 0.4125, 0.9991, 0.3775, 0.999, 0.3425, 0.9989, 0.3076, 0.9989, 0.2376, 1.001, 0.2376, 0.9987, 0.2026, 0.9986, 0.1676, 0.9985, 0.1326, 0.9984, 0.09762, 0.9984, 0.06263, 0.9983, 0.02764, 0.9982, 0.2793, 0.9941, 0.1872, 0.9941, 0.09499, 0.9941, 0.00281, 0.9941, 0.00281, 0.8709, 0.002811, 0.7478, 0.002811, 0.6247, 0.002811, 0.5015, 0.002811, 0.3784, 0.002811, 0.2553, 0.002811, 0.1321, 0.002811, 0.008998, 0.0489, 0.008998, 0.09499, 0.008998, 0.1411, 0.008999, 0.1872, 0.008999, 0.2333, 0.008999, 0.2793, 0.008999, 0.3254, 0.008999, 0.3715, 0.008999, 0.4176, 0.008999, 0.4637, 0.008999, 0.5098, 0.008998, 0.5559, 0.008998, 0.5559, 0.03978, 0.5559, 0.07056, 0.5559, 0.1013, 0.5559, 0.1321, 0.5559, 0.1629, 0.5559, 0.1937, 0.5559, 0.2245, 0.5559, 0.2553, 0.5559, 0.286, 0.5559, 0.3168, 0.5559, 0.3476, 0.5559, 0.3784, 0.5559, 0.4092, 0.5559, 0.44, 0.5559, 0.4707, 0.5559, 0.5015, 0.5575, 0.7478, 0.5559, 0.7479, 0.5559, 0.7478, 0.5559, 0.7478, 0.5559, 0.7478, 0.5559, 0.7478, 0.5559, 0.7478, 0.5559, 0.7478, 0.5559, 0.7786, 0.5559, 0.8094, 0.5559, 0.8401, 0.5559, 0.8709, 0.5559, 0.9017, 0.5559, 0.9325, 0.5559, 0.9633, 0.5559, 0.9941, 0.4637, 0.9941, 0.3715, 0.9941, 0.007937, -0.003188, 0.5539, -0.002259, 0.5487, 0.9922, 0.002763, 0.9913, 0.0, 0.0, 0.0, 0.0, 0.0, 0.0, 0.0, 0.0, 0.0, 0.0, 0.0, 0.0, 0.0, 0.0, 0.0, 0.0, 0.0, 0.0, 0.0, 0.0, 0.9952, 0.9887, 0.5571, 0.9887, 0.5571, 0.9669, 0.7762, 0.9669, 0.9952, 0.9669, 0.0, 0.0, 0.0, 0.0, 0.0, 0.0, 0.0, 0.0, 0.0, 0.0, 0.7762, 0.7895, 0.9969, 0.7899, 0.9967, 0.9894, 0.7763, 0.9894, 0.5568, 0.5884, 0.9961, 0.5884, 0.9966, 0.9933, 0.5558, 0.995, 0.07988, 0.8995, 0.04302, 0.8995, 0.04302, 0.7996, 0.07988, 0.7996, 0.2368, 0.9919, 0.2375, 0.7441, 0.4729, 0.7447, 0.4722, 0.9925, 0.2375, 0.7441, 0.2382, 0.4963, 0.4736, 0.4969, 0.4729, 0.7447, 0.2273, 0.8995, 0.1904, 0.8995, 0.1904, 0.7996, 0.2273, 0.7996, 0.4755, 0.002252, 0.4755, 0.2494, 0.2402, 0.2495, 0.2401, 0.002301, 0.4755, 0.2494, 0.4756, 0.4966, 0.2402, 0.4966, 0.2402, 0.2495, 0.1528, 0.9, 0.1149, 0.9, 0.1149, 0.8, 0.1528, 0.8, 0.4729, 0.0187, 0.474, 0.2613, 0.2386, 0.2623, 0.2375, 0.01971, 0.474, 0.2613, 0.4751, 0.5039, 0.2397, 0.5049, 0.2386, 0.2623, 0.1536, 0.8995, 0.1167, 0.8995, 0.1167, 0.7996, 0.1536, 0.7996, 0.4756, 0.4966, 0.4757, 0.7437, 0.2403, 0.7438, 0.2402, 0.4966, 0.4757, 0.7437, 0.4757, 0.9909, 0.2403, 0.9909, 0.2403, 0.7438, 0.07711, 0.9, 0.0393, 0.9, 0.0393, 0.8, 0.07711, 0.8, 0.4751, 0.5039, 0.4762, 0.7465, 0.2408, 0.7475, 0.2397, 0.5049, 0.4762, 0.7465, 0.4773, 0.9891, 0.2419, 0.9901, 0.2408, 0.7475, 0.2284, 0.9, 0.1906, 0.9, 0.1906, 0.8, 0.2284, 0.8, 0.2382, 0.4963, 0.2389, 0.2485, 0.4743, 0.2491, 0.4736, 0.4969, 0.2389, 0.2485, 0.2397, 0.0006669, 0.475, 0.001327, 0.4743, 0.2491, 0.5555, 0.7891, 0.7762, 0.7895, 0.7763, 0.9894, 0.5559, 0.9894, 0.5551, 0.5887, 0.7762, 0.5895, 0.7762, 0.7895, 0.5555, 0.7891, 0.7762, 0.5895, 0.9972, 0.5903, 0.9969, 0.7899, 0.7762, 0.7895])
me_cube_001.use_remesh_preserve_volume = False
me_cube_001.use_remesh_preserve_attributes = False
me_cube_001.use_mirror_vertex_groups = False
me_cube_001.update()

# ---- objects
ob_point_003 = bpy.data.objects.new('Point.003', light_point_003)
ob_point_002 = bpy.data.objects.new('Point.002', light_point_002)
ob_point_001 = bpy.data.objects.new('Point.001', light_point_001)
ob_point = bpy.data.objects.new('Point', light_point)
ob_cube = bpy.data.objects.new('Cube', me_cube_001)
ob_lamp = bpy.data.objects.new('Lamp', light_lamp)
ob_camera = bpy.data.objects.new('Camera', cam_camera)

# ---- transforms, parenting, visibility, modifiers, constraints
ob_point_003.location = (-0.8473, 0.4097, -4.869)
ob_point_003.lineart.crease_threshold = 0.0
ob_point_002.location = (-2.898, 0.9252, 2.242)
ob_point_002.lineart.crease_threshold = 0.0
ob_point_001.location = (-0.7844, 3.838, 2.242)
ob_point_001.lineart.crease_threshold = 0.0
ob_point.location = (-0.7844, -2.911, 2.242)
ob_point.lineart.crease_threshold = 0.0
ob_cube.location = (-0.751, 0.6791, -0.04816)
ob_cube.lineart.crease_threshold = 0.0
ob_lamp.location = (4.076, 1.005, 5.904)
ob_lamp.rotation_euler = (0.6503, 0.05522, 1.866)
ob_lamp.lock_rotations_4d = False
ob_lamp.empty_display_type = 'ARROWS'
ob_lamp.color = (0.0, 0.0, 0.0, 0.0)
ob_lamp.lineart.crease_threshold = 0.0
ob_camera.location = (7.481, -6.508, 5.344)
ob_camera.rotation_euler = (1.109, 0.01082, 0.8149)
ob_camera.lock_rotations_4d = False
ob_camera.empty_display_type = 'ARROWS'
ob_camera.color = (0.0, 0.0, 0.0, 0.0)
ob_camera.display_type = 'WIRE'
ob_camera.lineart.crease_threshold = 0.0

# ---- collection membership
col_collection_1.objects.link(ob_point_003)
col_collection_1.objects.link(ob_point_002)
col_collection_1.objects.link(ob_point_001)
col_collection_1.objects.link(ob_point)
col_collection_1.objects.link(ob_cube)
col_collection_1.objects.link(ob_lamp)
col_collection_1.objects.link(ob_camera)

# ---- scene / render settings (as saved in the file)
scene.camera = ob_camera
scene.frame_start = 1; scene.frame_end = 250; scene.frame_set(1)
scene.render.engine = 'BLENDER_EEVEE_NEXT'
scene.render.resolution_percentage = 50
scene.render.dither_intensity = 0.0
scene.cycles.use_denoising = False
scene.cycles.samples = 10
scene.cycles.sampling_pattern = 'TABULATED_SOBOL'
scene.cycles.light_sampling_threshold = 0.0
scene.cycles.use_adaptive_sampling = False
scene.cycles.use_light_tree = False
scene.cycles.blur_glossy = 0.0
scene.cycles.volume_bounces = 1
scene.cycles.pixel_filter_type = 'GAUSSIAN'
scene.cycles.sample_clamp_indirect = 0.0
scene.view_settings.view_transform = 'Standard'
bpy.context.view_layer.update()
